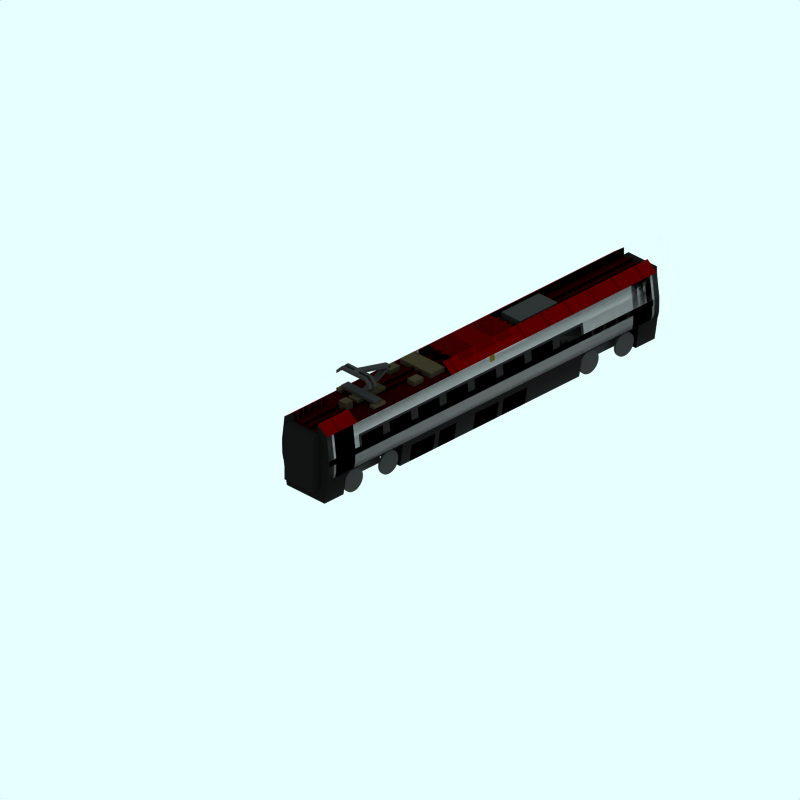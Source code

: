 # Source: br-390-pantograph.blend  (saved by Blender 2.42.0; exported with 4.5.12 LTS)
import bpy
from mathutils import Matrix  # noqa: F401  (used for matrix-valued properties, if any)

bpy.ops.wm.read_factory_settings(use_empty=True)
scene = bpy.context.scene
scene.name = 'Scene'

# ---- collections
col_collection_1 = bpy.data.collections.new('Collection 1'); scene.collection.children.link(col_collection_1)
col_collection_2 = bpy.data.collections.new('Collection 2'); scene.collection.children.link(col_collection_2)
col_collection_2.hide_render = True
col_collection_2.hide_viewport = True
col_collection_3 = bpy.data.collections.new('Collection 3'); scene.collection.children.link(col_collection_3)
col_collection_3.hide_render = True
col_collection_3.hide_viewport = True

# ---- materials (node trees are filled in below, after node groups)
mat_underframe = bpy.data.materials.new('Underframe')
mat_underframe.alpha_threshold = 0.0
mat_underframe.preview_render_type = 'FLAT'
mat_underframe.diffuse_color = (0.2, 0.2, 0.2, 1.0)
mat_underframe.roughness = 0.5
mat_underframe.line_color = (0.0, 0.0, 0.0, 1.0)
mat_roofbits = bpy.data.materials.new('RoofBits')
mat_roofbits.alpha_threshold = 0.0
mat_roofbits.preview_render_type = 'CUBE'
mat_roofbits.diffuse_color = (0.2397, 0.2138, 0.1473, 1.0)
mat_roofbits.specular_color = (1.0, 0.9999, 0.9999)
mat_roofbits.roughness = 0.5
mat_roofbits.line_color = (0.0, 0.0, 0.0, 1.0)
mat_roofbox = bpy.data.materials.new('RoofBox')
mat_roofbox.alpha_threshold = 0.0
mat_roofbox.preview_render_type = 'CUBE'
mat_roofbox.diffuse_color = (0.3, 0.0, 0.0, 1.0)
mat_roofbox.specular_color = (1.0, 0.9999, 0.9999)
mat_roofbox.roughness = 0.5
mat_roofbox.line_color = (0.0, 0.0, 0.0, 1.0)
mat_roof = bpy.data.materials.new('Roof')
mat_roof.alpha_threshold = 0.0
mat_roof.preview_render_type = 'CUBE'
mat_roof.diffuse_color = (0.4828, 0.0, 0.0, 1.0)
mat_roof.specular_color = (1.0, 0.9999, 0.9999)
mat_roof.roughness = 0.5
mat_roof.line_color = (0.0, 0.0, 0.0, 1.0)
mat_maincolour1 = bpy.data.materials.new('MainColour1')
mat_maincolour1.alpha_threshold = 0.0
mat_maincolour1.preview_render_type = 'CUBE'
mat_maincolour1.diffuse_color = (0.6869, 0.6869, 0.6869, 1.0)
mat_maincolour1.specular_color = (1.0, 0.9999, 0.9999)
mat_maincolour1.roughness = 0.5
mat_maincolour1.line_color = (0.0, 0.0, 0.0, 1.0)
mat_underframehidden = bpy.data.materials.new('UnderframeHidden')
mat_underframehidden.alpha_threshold = 0.0
mat_underframehidden.preview_render_type = 'CUBE'
mat_underframehidden.diffuse_color = (0.07765, 0.07765, 0.07765, 1.0)
mat_underframehidden.specular_color = (1.0, 0.9999, 0.9999)
mat_underframehidden.roughness = 0.5
mat_underframehidden.line_color = (0.0, 0.0, 0.0, 1.0)
mat_doorindicator = bpy.data.materials.new('DoorIndicator')
mat_doorindicator.alpha_threshold = 0.0
mat_doorindicator.preview_render_type = 'CUBE'
mat_doorindicator.diffuse_color = (0.4681, 0.3903, 0.1221, 1.0)
mat_doorindicator.specular_color = (1.0, 0.9999, 0.9999)
mat_doorindicator.roughness = 0.5
mat_doorindicator.line_color = (0.0, 0.0, 0.0, 1.0)
mat_interior = bpy.data.materials.new('Interior')
mat_interior.alpha_threshold = 0.0
mat_interior.preview_render_type = 'CUBE'
mat_interior.diffuse_color = (0.0001, 9.999e-05, 9.999e-05, 1.0)
mat_interior.specular_color = (1.0, 0.9999, 0.9999)
mat_interior.roughness = 0.5
mat_interior.line_color = (0.0, 0.0, 0.0, 1.0)
mat_door = bpy.data.materials.new('Door')
mat_door.alpha_threshold = 0.0
mat_door.preview_render_type = 'CUBE'
mat_door.diffuse_color = (0.0001, 9.999e-05, 9.999e-05, 1.0)
mat_door.specular_color = (1.0, 0.9999, 0.9999)
mat_door.roughness = 0.5
mat_door.line_color = (0.0, 0.0, 0.0, 1.0)
mat_grill = bpy.data.materials.new('Grill')
mat_grill.alpha_threshold = 0.0
mat_grill.preview_render_type = 'CUBE'
mat_grill.diffuse_color = (0.0001, 9.999e-05, 9.999e-05, 1.0)
mat_grill.specular_color = (1.0, 0.9999, 0.9999)
mat_grill.roughness = 0.5
mat_grill.line_color = (0.0, 0.0, 0.0, 0.6414)
mat_wheel = bpy.data.materials.new('wheel')
mat_wheel.alpha_threshold = 0.0
mat_wheel.preview_render_type = 'FLAT'
mat_wheel.diffuse_color = (0.2144, 0.2144, 0.2144, 1.0)
mat_wheel.roughness = 0.5
mat_wheel.line_color = (0.0, 0.0, 0.0, 1.0)

# ---- material node trees

# ---- world
world_world = bpy.data.worlds.new('World'); scene.world = world_world
world_world.color = (0.9059, 1.0, 1.0)
world_world.use_sun_shadow = False
world_world.sun_shadow_jitter_overblur = 0.0
world_world.cycles.sampling_method = 'MANUAL'
world_world.cycles.sample_map_resolution = 256

# ---- cameras
cam_camera_001 = bpy.data.cameras.new('Camera.001')
cam_camera_001.type = 'ORTHO'
cam_camera_001.passepartout_alpha = 0.2
cam_camera_001.clip_end = 100.0
cam_camera_001.lens = 35.0
cam_camera_001.ortho_scale = 24.0
cam_camera_001.display_size = 5.91
cam_camera_001.show_passepartout = False
cam_camera_001.show_safe_areas = True
cam_camera_001.dof.focus_distance = 0.0
cam_camera_001.dof.aperture_fstop = 128.0

# ---- lights
light_lamp = bpy.data.lights.new('Lamp', 'SUN')
light_lamp.transmission_factor = 0.0
light_lamp.angle = 1.571
light_lamp.energy = 0.028
light_lamp.shadow_buffer_clip_start = 0.5
light_lamp.shadow_soft_size = 1.0
light_lamp.shadow_cascade_max_distance = 1000.0
light_lamp.cycles.use_multiple_importance_sampling = False

# ---- meshes
me_cube_013 = bpy.data.meshes.new('Cube.013')
me_cube_013.from_pydata([(6.3, 2.8, -0.4), (6.3, 2.5, -0.4), (4.7, 2.5, -0.4), (4.7, 2.8, -0.4), (6.3, 2.8, 0.4), (6.3, 2.5, 0.4), (4.7, 2.5, 0.4), (4.7, 2.8, 0.4)], [], [(0, 1, 2, 3), (4, 7, 6, 5), (0, 4, 5, 1), (1, 5, 6, 2), (2, 6, 7, 3), (4, 0, 3, 7)])
me_cube_013.materials.append(mat_underframe)
me_cube_013.use_remesh_preserve_volume = False
me_cube_013.use_remesh_preserve_attributes = False
me_cube_013.use_mirror_vertex_groups = False
me_cube_013.update()
me_cube_012 = bpy.data.meshes.new('Cube.012')
me_cube_012.from_pydata([(1.3, 2.7, -0.7), (1.3, 2.5, -0.7), (0.7, 2.5, -0.7), (0.7, 2.7, -0.7), (1.3, 2.7, 0.6), (1.3, 2.5, 0.6), (0.7, 2.5, 0.6), (0.7, 2.7, 0.6)], [], [(0, 1, 2, 3), (4, 7, 6, 5), (0, 4, 5, 1), (1, 5, 6, 2), (2, 6, 7, 3), (4, 0, 3, 7)])
me_cube_012.materials.append(mat_roofbits)
me_cube_012.use_remesh_preserve_volume = False
me_cube_012.use_remesh_preserve_attributes = False
me_cube_012.use_mirror_vertex_groups = False
me_cube_012.update()
me_cube_011 = bpy.data.meshes.new('Cube.011')
me_cube_011.from_pydata([(-2.2, 2.8, -0.1), (-2.2, 2.5, -0.1), (-2.5, 2.5, -0.1), (-2.5, 2.8, -0.1), (-2.2, 2.8, 0.2), (-2.2, 2.5, 0.2), (-2.5, 2.5, 0.2), (-2.5, 2.8, 0.2)], [], [(0, 1, 2, 3), (4, 7, 6, 5), (0, 4, 5, 1), (1, 5, 6, 2), (2, 6, 7, 3), (4, 0, 3, 7)])
me_cube_011.materials.append(mat_roofbits)
me_cube_011.use_remesh_preserve_volume = False
me_cube_011.use_remesh_preserve_attributes = False
me_cube_011.use_mirror_vertex_groups = False
me_cube_011.update()
me_cube_010 = bpy.data.meshes.new('Cube.010')
me_cube_010.from_pydata([(-1.4, 2.7, -0.8), (-1.4, 2.6, -0.8), (-1.9, 2.6, -0.8), (-1.9, 2.7, -0.8), (-1.4, 2.7, -0.6), (-1.4, 2.6, -0.6), (-1.9, 2.6, -0.6), (-1.9, 2.7, -0.6)], [], [(0, 1, 2, 3), (4, 7, 6, 5), (0, 4, 5, 1), (1, 5, 6, 2), (2, 6, 7, 3), (4, 0, 3, 7)])
me_cube_010.materials.append(mat_roofbits)
me_cube_010.use_remesh_preserve_volume = False
me_cube_010.use_remesh_preserve_attributes = False
me_cube_010.use_mirror_vertex_groups = False
me_cube_010.update()
me_cube_009 = bpy.data.meshes.new('Cube.009')
me_cube_009.from_pydata([(-1.4, 2.7, 0.6), (-1.4, 2.6, 0.6), (-1.9, 2.6, 0.6), (-1.9, 2.7, 0.6), (-1.4, 2.7, 0.8), (-1.4, 2.6, 0.8), (-1.9, 2.6, 0.8), (-1.9, 2.7, 0.8)], [], [(0, 1, 2, 3), (4, 7, 6, 5), (0, 4, 5, 1), (1, 5, 6, 2), (2, 6, 7, 3), (4, 0, 3, 7)])
me_cube_009.materials.append(mat_roofbits)
me_cube_009.use_remesh_preserve_volume = False
me_cube_009.use_remesh_preserve_attributes = False
me_cube_009.use_mirror_vertex_groups = False
me_cube_009.update()
me_cube_008 = bpy.data.meshes.new('Cube.008')
me_cube_008.from_pydata([(-1.5, 2.8, -0.7), (-1.5, 2.7, -0.7), (-1.8, 2.7, -0.7), (-1.8, 2.8, -0.7), (-1.5, 2.8, 0.7), (-1.5, 2.7, 0.7), (-1.8, 2.7, 0.7), (-1.8, 2.8, 0.7)], [], [(0, 1, 2, 3), (4, 7, 6, 5), (0, 4, 5, 1), (1, 5, 6, 2), (2, 6, 7, 3), (4, 0, 3, 7)])
me_cube_008.materials.append(mat_underframe)
me_cube_008.use_remesh_preserve_volume = False
me_cube_008.use_remesh_preserve_attributes = False
me_cube_008.use_mirror_vertex_groups = False
me_cube_008.update()
me_cube_007 = bpy.data.meshes.new('Cube.007')
me_cube_007.from_pydata([(0.4, 2.7, -0.7), (0.4, 2.5, -0.7), (0.0, 2.5, -0.7), (4.768e-07, 2.7, -0.7), (0.4, 2.7, -0.4), (0.4, 2.5, -0.4), (-2.384e-07, 2.5, -0.4), (0.0, 2.7, -0.4)], [], [(0, 1, 2, 3), (4, 7, 6, 5), (0, 4, 5, 1), (1, 5, 6, 2), (2, 6, 7, 3), (4, 0, 3, 7)])
me_cube_007.materials.append(mat_roofbits)
me_cube_007.use_remesh_preserve_volume = False
me_cube_007.use_remesh_preserve_attributes = False
me_cube_007.use_mirror_vertex_groups = False
me_cube_007.update()
me_cube_006 = bpy.data.meshes.new('Cube.006')
me_cube_006.from_pydata([(0.4, 2.7, 0.3), (0.4, 2.5, 0.3), (-1.303e-15, 2.5, 0.3), (4.768e-07, 2.7, 0.3), (0.4, 2.7, 0.6), (0.4, 2.5, 0.6), (-2.384e-07, 2.5, 0.6), (-1.303e-15, 2.7, 0.6)], [], [(0, 1, 2, 3), (4, 7, 6, 5), (0, 4, 5, 1), (1, 5, 6, 2), (2, 6, 7, 3), (4, 0, 3, 7)])
me_cube_006.materials.append(mat_roofbits)
me_cube_006.use_remesh_preserve_volume = False
me_cube_006.use_remesh_preserve_attributes = False
me_cube_006.use_mirror_vertex_groups = False
me_cube_006.update()
me_cube_005 = bpy.data.meshes.new('Cube.005')
me_cube_005.from_pydata([(-0.5, 3.3, -0.1), (-0.5, 3.2, -0.1), (-1.7, 3.5, -0.1), (-1.7, 3.6, -0.1), (-0.5, 3.3, 0.1), (-0.5, 3.2, 0.1), (-1.7, 3.5, 0.1), (-1.7, 3.6, 0.1), (-1.8, 3.6, -0.1), (-1.8, 3.6, 0.1), (-1.8, 3.5, -0.1), (-1.8, 3.5, 0.1), (-1.9, 3.6, -0.1), (-1.9, 3.5, -0.1), (-1.9, 3.6, 0.1), (-1.9, 3.5, 0.1), (-2.0, 3.6, -0.1), (-2.0, 3.6, 0.1), (-2.0, 3.5, -0.1), (-2.0, 3.5, 0.1), (-2.0, 3.5, -0.5), (-2.0, 3.6, -0.5), (-1.9, 3.5, -0.5), (-1.9, 3.6, -0.5), (-1.8, 3.6, -0.5), (-1.8, 3.5, -0.5), (-1.7, 3.5, -0.5), (-1.7, 3.6, -0.5), (-1.8, 3.6, 0.1), (-1.8, 3.5, 0.1), (-1.7, 3.5, 0.1), (-1.7, 3.6, 0.1), (-1.7, 3.6, 0.5), (-1.7, 3.5, 0.5), (-1.8, 3.6, 0.5), (-1.8, 3.5, 0.5), (-2.0, 3.5, 0.5), (-2.0, 3.6, 0.5), (-1.9, 3.5, 0.5), (-1.9, 3.6, 0.5), (-1.9, 3.4, 0.7), (-1.9, 3.3, 0.7), (-2.0, 3.4, 0.7), (-2.0, 3.3, 0.7), (-1.8, 3.3, 0.7), (-1.8, 3.4, 0.7), (-1.7, 3.3, 0.7), (-1.7, 3.4, 0.7), (-1.7, 3.4, -0.7), (-1.7, 3.3, -0.7), (-1.8, 3.4, -0.7), (-1.8, 3.3, -0.7), (-1.9, 3.4, -0.7), (-1.9, 3.3, -0.7), (-2.0, 3.4, -0.7), (-2.0, 3.3, -0.7)], [], [(0, 1, 2, 3), (4, 7, 6, 5), (0, 4, 5, 1), (1, 5, 6, 2), (4, 0, 3, 7), (7, 3, 8, 9), (2, 6, 11, 10), (8, 10, 13, 12), (11, 9, 14, 15), (10, 11, 15, 13), (9, 8, 12, 14), (14, 12, 16, 17), (13, 15, 19, 18), (18, 19, 17, 16), (18, 16, 21, 20), (13, 18, 20, 22), (16, 12, 23, 21), (12, 13, 22, 23), (10, 8, 24, 25), (2, 10, 25, 26), (8, 3, 27, 24), (3, 2, 26, 27), (9, 11, 29, 28), (11, 6, 30, 29), (7, 9, 28, 31), (6, 7, 31, 30), (30, 31, 32, 33), (31, 28, 34, 32), (29, 30, 33, 35), (28, 29, 35, 34), (17, 19, 36, 37), (19, 15, 38, 36), (14, 17, 37, 39), (15, 14, 39, 38), (38, 39, 40, 41), (39, 37, 42, 40), (36, 38, 41, 43), (37, 36, 43, 42), (34, 35, 44, 45), (35, 33, 46, 44), (32, 34, 45, 47), (33, 32, 47, 46), (27, 26, 49, 48), (24, 27, 48, 50), (26, 25, 51, 49), (25, 24, 50, 51), (23, 22, 53, 52), (21, 23, 52, 54), (22, 20, 55, 53), (20, 21, 54, 55), (41, 40, 42, 43), (46, 47, 45, 44), (48, 49, 51, 50), (52, 53, 55, 54)])
me_cube_005.materials.append(mat_underframe)
me_cube_005.use_remesh_preserve_volume = False
me_cube_005.use_remesh_preserve_attributes = False
me_cube_005.use_mirror_vertex_groups = False
me_cube_005.update()
me_cube_004 = bpy.data.meshes.new('Cube.004')
me_cube_004.from_pydata([(-0.5, 3.3, -0.1), (-0.5, 3.2, -0.1), (-1.7, 2.6, -0.1), (-1.7, 2.7, -0.1), (-0.5, 3.3, 0.1), (-0.5, 3.2, 0.1), (-1.7, 2.6, 0.1), (-1.7, 2.7, 0.1)], [], [(0, 1, 2, 3), (4, 7, 6, 5), (0, 4, 5, 1), (1, 5, 6, 2), (2, 6, 7, 3), (4, 0, 3, 7)])
me_cube_004.materials.append(mat_underframe)
me_cube_004.use_remesh_preserve_volume = False
me_cube_004.use_remesh_preserve_attributes = False
me_cube_004.use_mirror_vertex_groups = False
me_cube_004.update()
me_cube_003 = bpy.data.meshes.new('Cube.003')
me_cube_003.from_pydata([(-0.8, 2.7, -0.2), (-0.8, 2.6, -0.2), (-2.0, 2.6, -0.2), (-2.0, 2.7, -0.2), (-0.8, 2.7, 0.2), (-0.8, 2.6, 0.2), (-2.0, 2.6, 0.2), (-2.0, 2.7, 0.2)], [], [(0, 1, 2, 3), (4, 7, 6, 5), (0, 4, 5, 1), (1, 5, 6, 2), (2, 6, 7, 3), (4, 0, 3, 7)])
me_cube_003.materials.append(mat_roofbits)
me_cube_003.use_remesh_preserve_volume = False
me_cube_003.use_remesh_preserve_attributes = False
me_cube_003.use_mirror_vertex_groups = False
me_cube_003.update()
me_plane_012 = bpy.data.meshes.new('Plane.012')
me_plane_012.from_pydata([(0.9, 2.531, 3.5), (0.9, 2.531, 3.4), (-0.9, 2.531, 3.5), (-0.9, 2.531, 3.4), (0.5, 2.831, 3.5), (0.5, 2.831, 3.4), (-0.5, 2.831, 3.5), (-0.5, 2.831, 3.4), (0.9, 2.531, -7.4), (0.9, 2.531, -7.5), (-0.9, 2.531, -7.4), (-0.9, 2.531, -7.5), (0.5, 2.831, -7.4), (0.5, 2.831, -7.5), (-0.5, 2.831, -7.4), (-0.5, 2.831, -7.5), (0.9, 2.531, -9.4), (0.9, 2.531, -9.5), (-0.9, 2.531, -9.4), (-0.9, 2.531, -9.5), (0.5, 2.831, -9.4), (0.5, 2.831, -9.5), (-0.5, 2.831, -9.4), (-0.5, 2.831, -9.5), (0.9, 2.531, -8.4), (0.9, 2.531, -8.5), (-0.9, 2.531, -8.4), (-0.9, 2.531, -8.5), (0.5, 2.831, -8.4), (0.5, 2.831, -8.5), (-0.5, 2.831, -8.4), (-0.5, 2.831, -8.5), (0.9, 2.531, -5.4), (0.9, 2.531, -5.5), (-0.9, 2.531, -5.4), (-0.9, 2.531, -5.5), (0.5, 2.831, -5.4), (0.5, 2.831, -5.5), (-0.5, 2.831, -5.4), (-0.5, 2.831, -5.5), (0.9, 2.531, -6.4), (0.9, 2.531, -6.5), (-0.9, 2.531, -6.4), (-0.9, 2.531, -6.5), (0.5, 2.831, -6.4), (0.5, 2.831, -6.5), (-0.5, 2.831, -6.4), (-0.5, 2.831, -6.5), (0.9, 2.531, -4.4), (0.9, 2.531, -4.5), (-0.9, 2.531, -4.4), (-0.9, 2.531, -4.5), (0.5, 2.831, -4.4), (0.5, 2.831, -4.5), (-0.5, 2.831, -4.4), (-0.5, 2.831, -4.5), (0.9, 2.531, -1.5), (0.9, 2.531, -1.6), (-0.9, 2.531, -1.5), (-0.9, 2.531, -1.6), (0.5, 2.831, -1.5), (0.5, 2.831, -1.6), (-0.5, 2.831, -1.5), (-0.5, 2.831, -1.6)], [], [(0, 1, 5, 4), (3, 2, 6, 7), (8, 9, 13, 12), (11, 10, 14, 15), (16, 17, 21, 20), (19, 18, 22, 23), (24, 25, 29, 28), (27, 26, 30, 31), (32, 33, 37, 36), (35, 34, 38, 39), (40, 41, 45, 44), (43, 42, 46, 47), (48, 49, 53, 52), (51, 50, 54, 55), (56, 57, 61, 60), (59, 58, 62, 63)])
me_plane_012.materials.append(mat_roofbox)
me_plane_012.use_remesh_preserve_volume = False
me_plane_012.use_remesh_preserve_attributes = False
me_plane_012.use_mirror_vertex_groups = False
me_plane_012.update()
me_plane_068 = bpy.data.meshes.new('Plane.068')
me_plane_068.from_pydata([(0.4999, 2.831, -2.6), (0.4999, 2.831, -3.4), (0.0999, 2.831, -2.6), (-0.1001, 2.831, -2.6), (-0.5001, 2.831, -2.6), (0.0999, 2.831, -3.4), (-0.1001, 2.831, -3.4), (-0.5001, 2.831, -3.4), (0.6999, 2.681, -2.6), (0.6999, 2.681, -3.4), (-0.7001, 2.681, -2.6), (-0.7001, 2.681, -3.4), (-0.7001, 2.681, -2.5), (-0.7001, 2.681, -1.9), (0.6999, 2.681, -2.5), (0.6999, 2.681, -1.9), (-0.5001, 2.831, -2.5), (-0.5001, 2.831, -1.9), (0.4999, 2.831, -2.5), (0.4999, 2.831, -1.9), (0.4999, 2.831, -3.5), (0.4999, 2.831, -4.1), (-0.5001, 2.831, -3.5), (-0.5001, 2.831, -4.1), (0.6999, 2.681, -3.5), (0.6999, 2.681, -4.1), (-0.7001, 2.681, -3.5), (-0.7001, 2.681, -4.1)], [], [(2, 0, 1, 5), (5, 6, 3, 2), (6, 7, 4, 3), (0, 8, 9, 1), (10, 4, 7, 11), (13, 17, 16, 12), (19, 15, 14, 18), (20, 24, 25, 21), (26, 22, 23, 27)])
me_plane_068.materials.append(mat_roofbox)
me_plane_068.use_remesh_preserve_volume = False
me_plane_068.use_remesh_preserve_attributes = False
me_plane_068.use_mirror_vertex_groups = False
me_plane_068.update()
me_plane_046 = bpy.data.meshes.new('Plane.046')
me_plane_046.from_pydata([(-0.93, 1.0, -6.8), (0.93, 1.0, -6.8), (0.93, 1.0, 0.8), (-0.93, 1.0, 0.8), (-0.8, 0.2, 0.8), (0.8, 0.2, 0.8), (0.8, 0.2, -6.8), (-0.8, 0.2, -6.8), (0.95, 1.05, 3.2), (0.95, 1.05, 0.8), (0.95, 1.05, -6.8), (-0.95, 1.05, 3.2), (-0.95, 1.05, 0.8), (-0.95, 1.05, -6.8), (0.95, 1.05, 3.8), (-0.93, 1.0, 3.8), (-0.95, 1.05, 3.8), (0.8, 0.2, 3.2), (-0.8, 0.2, 3.2), (-0.93, 1.0, 3.2), (0.93, 1.0, 3.2), (-0.8, 0.2, 3.8), (0.8, 0.2, 3.8), (0.93, 1.0, 3.8), (0.93, 1.0, -9.2), (0.8, 0.2, -9.2), (-0.8, 0.2, -9.2), (0.93, 1.0, -9.8), (-0.93, 1.0, -9.8), (-0.8, 0.2, -9.8), (0.8, 0.2, -9.8), (-0.95, 1.05, -9.2), (-0.93, 1.0, -9.2), (0.95, 1.05, -9.2), (-0.95, 1.05, -9.8), (0.95, 1.05, -9.8), (0.99, 1.23, 3.2), (0.99, 1.23, 0.8), (0.99, 1.23, -6.8), (-0.99, 1.23, 3.2), (-0.99, 1.23, 0.8), (-0.99, 1.23, -6.8), (0.99, 1.23, 3.8), (-0.99, 1.23, 3.8), (-0.99, 1.23, -9.2), (-0.99, 1.23, -9.8), (0.99, 1.23, -9.2), (0.99, 1.23, -9.8), (1.0, 1.53, 0.8), (1.0, 1.53, 2.7), (1.0, 1.53, -6.8), (-1.0, 1.53, 2.7), (-1.0, 1.53, 0.8), (-1.0, 1.53, -6.8), (1.0, 1.53, 3.8), (-1.0, 1.53, 3.8), (-1.0, 1.53, -9.8), (-1.0, 1.53, -9.2), (1.0, 1.53, -9.8), (1.0, 1.53, -9.2), (1.0, 1.73, 2.7), (1.0, 1.73, 0.8), (1.0, 1.73, -6.8), (-1.0, 1.73, 0.8), (-1.0, 1.73, 2.7), (-1.0, 1.73, -6.8), (1.0, 1.73, 3.8), (-1.0, 1.73, 3.8), (-1.0, 1.73, -9.2), (-1.0, 1.73, -9.8), (1.0, 1.73, -9.2), (1.0, 1.73, -9.8), (0.9, 2.53, -1.7), (0.9, 2.53, -1.3), (0.9, 2.53, -4.3), (-0.9, 2.53, -1.3), (-0.9, 2.53, -1.7), (-0.9, 2.53, -4.3), (0.9, 2.53, 2.7), (-0.9, 2.53, 2.7), (-0.9, 2.53, -9.8), (-0.9, 2.53, -9.2), (0.9, 2.53, -9.8), (0.9, 2.53, -9.2), (0.5, 2.83, -1.3), (0.5, 2.83, -1.7), (0.5, 2.83, -4.3), (-0.5, 2.83, -1.7), (-0.5, 2.83, -1.3), (-0.5, 2.83, -4.3), (0.5, 2.83, 2.7), (-0.5, 2.83, 2.7), (-0.5, 2.83, -9.8), (-0.5, 2.83, -9.2), (0.5, 2.83, -9.8), (0.5, 2.83, -9.2), (0.95, 2.13, 0.8), (0.95, 2.13, 2.7), (0.95, 2.13, -6.8), (-0.95, 2.13, 2.7), (-0.95, 2.13, 0.8), (-0.95, 2.13, -6.8), (0.95, 2.13, 3.8), (-0.95, 2.13, 3.8), (-0.95, 2.13, -9.2), (-0.95, 2.13, -9.8), (0.95, 2.13, -9.8), (0.95, 2.13, -9.2), (-0.05, 2.13, 4.0), (-0.95, 2.13, 4.0), (0.95, 2.13, 4.0), (-0.5, 2.83, 4.0), (0.5, 2.83, 4.0), (-0.9, 2.53, 4.0), (0.9, 2.53, 4.0), (-1.0, 1.73, 4.0), (1.0, 1.73, 4.0), (-1.0, 1.53, 4.0), (1.0, 1.53, 4.0), (-0.99, 1.23, 4.0), (0.99, 1.23, 4.0), (0.93, 1.0, 4.0), (0.8, 0.2, 4.0), (-0.8, 0.2, 4.0), (-0.95, 1.05, 4.0), (-0.93, 1.0, 4.0), (0.95, 1.05, 4.0), (-0.05, 2.13, -10.0), (0.95, 2.13, -10.0), (-0.95, 2.13, -10.0), (0.5, 2.83, -10.0), (-0.5, 2.83, -10.0), (0.9, 2.53, -10.0), (-0.9, 2.53, -10.0), (1.0, 1.73, -10.0), (-1.0, 1.73, -10.0), (1.0, 1.53, -10.0), (-1.0, 1.53, -10.0), (0.99, 1.23, -10.0), (-0.99, 1.23, -10.0), (0.95, 1.05, -10.0), (-0.95, 1.05, -10.0), (0.8, 0.2, -10.0), (-0.8, 0.2, -10.0), (-0.93, 1.0, -10.0), (0.93, 1.0, -10.0), (-0.5, 2.53, -9.8), (-0.5, 2.53, -10.0), (0.5, 2.53, -10.0), (0.5, 2.53, -9.8), (0.5, 2.53, 2.7), (0.5, 2.53, 4.0), (-0.5, 2.53, 4.0), (-0.5, 2.53, 2.7), (-0.5, 2.53, -9.2), (0.5, 2.53, -4.3), (0.5, 2.53, -9.2), (-0.5, 2.53, -4.3), (0.5, 2.53, -1.7), (-0.5, 2.53, -1.7), (-0.5, 2.53, -1.3), (0.5, 2.53, -1.3), (0.2, 2.83, -1.7), (0.1, 2.83, -1.7), (-0.1, 2.83, -1.7), (-0.2, 2.83, -1.7), (0.2, 2.83, -4.3), (0.1, 2.83, -4.3), (-0.1, 2.83, -4.3), (-0.2, 2.83, -4.3), (-0.2, 2.53, -10.0), (-0.1, 2.53, -10.0), (0.1, 2.53, -10.0), (0.2, 2.53, -10.0), (0.2, 2.53, 4.0), (0.1, 2.53, 4.0), (-0.1, 2.53, 4.0), (-0.2, 2.53, 4.0), (-0.2, 2.53, -9.2), (-0.1, 2.53, -9.2), (0.1, 2.53, -9.2), (0.2, 2.53, -9.2), (0.2, 2.53, -4.3), (0.1, 2.53, -4.3), (-0.1, 2.53, -4.3), (-0.2, 2.53, -4.3), (0.2, 2.53, -1.7), (0.1, 2.53, -1.7), (-0.1, 2.53, -1.7), (-0.2, 2.53, -1.7), (-0.2, 2.53, -9.8), (-0.1, 2.53, -9.8), (0.1, 2.53, -9.8), (0.2, 2.53, -9.8), (0.2, 2.53, 2.7), (0.1, 2.53, 2.7), (-0.1, 2.53, 2.7), (-0.2, 2.53, 2.7), (-0.2, 2.53, -1.3), (-0.1, 2.53, -1.3), (0.1, 2.53, -1.3), (0.2, 2.53, -1.3), (-0.2, 2.83, -4.3), (-0.2, 2.63, 2.7), (-0.2, 2.63, -1.3), (-0.1, 2.63, 2.7), (-0.1, 2.63, -1.3), (0.1, 2.63, 2.7), (0.1, 2.63, -1.3), (0.2, 2.63, 2.7), (0.2, 2.63, -1.3), (-0.2, 2.63, -1.6), (-0.1, 2.63, -1.6), (0.1, 2.63, -1.6), (0.2, 2.63, -1.6), (-0.2, 2.63, -9.2), (-0.2, 2.63, -4.4), (-0.1, 2.63, -9.2), (-0.1, 2.63, -4.4), (0.1, 2.63, -9.2), (0.1, 2.63, -4.4), (0.2, 2.63, -9.2), (0.2, 2.63, -4.4), (-0.2, 2.63, -9.8), (-0.1, 2.63, -9.8), (0.1, 2.63, -9.8), (0.2, 2.63, -9.8), (-0.2, 2.63, 4.0), (-0.1, 2.63, 4.0), (0.1, 2.63, 4.0), (0.2, 2.63, 4.0), (0.2, 2.63, -10.0), (0.1, 2.63, -10.0), (-0.1, 2.63, -10.0), (-0.2, 2.63, -10.0), (-0.2, 2.83, -1.6), (-0.1, 2.83, -1.6), (0.1, 2.83, -1.6), (0.2, 2.83, -1.6), (0.2, 2.83, -4.4), (0.1, 2.83, -4.4), (-0.1, 2.83, -4.4), (-0.2, 2.83, -4.4), (-0.9, 2.53, 3.8), (0.9, 2.53, 3.8)], [], [(2, 5, 6, 1), (0, 7, 4, 3), (1, 24, 33, 10), (2, 1, 10, 9), (20, 2, 9, 8), (0, 13, 31, 32), (13, 0, 3, 12), (19, 11, 12, 3), (20, 8, 14, 23), (11, 19, 15, 16), (18, 21, 15, 19), (17, 20, 23, 22), (30, 27, 24, 25), (29, 26, 32, 28), (34, 28, 32, 31), (27, 35, 33, 24), (8, 9, 37, 36), (9, 10, 38, 37), (10, 33, 46, 38), (12, 11, 39, 40), (13, 12, 40, 41), (31, 13, 41, 44), (14, 8, 36, 42), (11, 16, 43, 39), (34, 31, 44, 45), (33, 35, 47, 46), (36, 37, 48, 49), (37, 38, 50, 48), (38, 46, 59, 50), (40, 39, 51, 52), (41, 40, 52, 53), (44, 41, 53, 57), (42, 36, 49, 54), (39, 43, 55, 51), (45, 44, 57, 56), (46, 47, 58, 59), (49, 48, 61, 60), (48, 50, 62, 61), (50, 59, 70, 62), (52, 51, 64, 63), (53, 52, 63, 65), (57, 53, 65, 68), (54, 49, 60, 66), (51, 55, 67, 64), (56, 57, 68, 69), (59, 58, 71, 70), (73, 72, 85, 84), (72, 74, 86, 85), (74, 83, 95, 86), (76, 75, 88, 87), (77, 76, 87, 89), (81, 77, 89, 93), (80, 81, 93, 92), (83, 82, 94, 95), (2, 3, 4, 5), (17, 18, 19, 20), (0, 1, 6, 7), (24, 32, 26, 25), (61, 96, 97, 60), (96, 72, 73, 97), (62, 98, 96, 61), (98, 74, 72, 96), (70, 107, 98, 62), (107, 83, 74, 98), (64, 99, 100, 63), (99, 75, 76, 100), (63, 100, 101, 65), (100, 76, 77, 101), (65, 101, 104, 68), (101, 77, 81, 104), (60, 97, 102, 66), (97, 73, 78, 102), (67, 103, 99, 64), (103, 79, 75, 99), (68, 104, 105, 69), (104, 81, 80, 105), (71, 106, 107, 70), (106, 82, 83, 107), (103, 67, 115, 109), (66, 102, 110, 116), (21, 22, 122, 123), (67, 55, 117, 115), (54, 66, 116, 118), (55, 43, 119, 117), (42, 54, 118, 120), (43, 16, 124, 119), (14, 42, 120, 126), (23, 14, 126, 121), (15, 21, 123, 125), (22, 23, 121, 122), (16, 15, 125, 124), (116, 115, 117), (118, 116, 117), (118, 117, 119), (120, 118, 119), (120, 119, 124), (126, 120, 124), (126, 124, 125), (121, 126, 125), (121, 125, 123), (122, 121, 123), (109, 115, 108), (116, 110, 108, 115), (82, 106, 128, 132), (106, 71, 134, 128), (105, 80, 133, 129), (69, 105, 129, 135), (30, 29, 143, 142), (94, 82, 132, 130), (80, 92, 131, 133), (71, 58, 136, 134), (56, 69, 135, 137), (58, 47, 138, 136), (45, 56, 137, 139), (47, 35, 140, 138), (34, 45, 139, 141), (29, 28, 144, 143), (27, 30, 142, 145), (28, 34, 141, 144), (35, 27, 145, 140), (134, 137, 135), (136, 137, 134), (136, 139, 137), (138, 139, 136), (138, 141, 139), (140, 141, 138), (140, 144, 141), (145, 144, 140), (145, 143, 144), (142, 143, 145), (127, 135, 129), (135, 127, 128, 134), (131, 92, 146, 147), (94, 130, 148, 149), (112, 90, 150, 151), (91, 111, 152, 153), (95, 94, 149, 156), (92, 93, 154, 146), (86, 95, 156, 155), (93, 89, 157, 154), (87, 88, 160, 159), (84, 85, 158, 161), (129, 133, 131, 147), (128, 148, 130, 132), (111, 113, 109, 152), (110, 114, 112, 151), (86, 166, 162, 85), (166, 167, 163, 162), (167, 168, 164, 163), (168, 202, 165, 164), (202, 89, 87, 165), (89, 169, 185, 157), (168, 167, 183, 184), (166, 86, 155, 182), (85, 162, 186, 158), (163, 164, 188, 187), (165, 87, 159, 189), (146, 190, 170, 147), (191, 192, 172, 171), (193, 149, 148, 173), (150, 194, 174, 151), (195, 196, 176, 175), (197, 153, 152, 177), (149, 193, 181, 156), (192, 191, 179, 180), (190, 146, 154, 178), (156, 181, 182, 155), (180, 179, 184, 183), (178, 154, 157, 185), (158, 186, 201, 161), (187, 188, 199, 200), (189, 159, 160, 198), (161, 201, 194, 150), (200, 199, 196, 195), (198, 160, 153, 197), (175, 176, 109, 110), (151, 174, 110), (177, 152, 109), (174, 175, 110), (176, 177, 109), (171, 172, 128, 129), (147, 170, 129), (173, 148, 128), (170, 171, 129), (172, 173, 128), (198, 197, 203, 204), (196, 199, 206, 205), (200, 195, 207, 208), (194, 201, 210, 209), (189, 198, 204, 211), (199, 188, 212, 206), (187, 200, 208, 213), (201, 186, 214, 210), (178, 185, 216, 215), (184, 179, 217, 218), (180, 183, 220, 219), (182, 181, 221, 222), (190, 178, 215, 223), (179, 191, 224, 217), (192, 180, 219, 225), (181, 193, 226, 221), (197, 177, 227, 203), (176, 196, 205, 228), (195, 175, 229, 207), (174, 194, 209, 230), (193, 173, 231, 226), (172, 192, 225, 232), (191, 171, 233, 224), (170, 190, 223, 234), (165, 189, 211, 235), (188, 164, 236, 212), (163, 187, 213, 237), (186, 162, 238, 214), (166, 182, 222, 239), (183, 167, 240, 220), (168, 184, 218, 241), (185, 169, 242, 216), (177, 176, 228, 227), (175, 174, 230, 229), (173, 172, 232, 231), (171, 170, 234, 233), (169, 168, 241, 242), (167, 166, 239, 240), (164, 165, 235, 236), (162, 163, 237, 238), (206, 204, 203, 205), (210, 208, 207, 209), (212, 211, 204, 206), (214, 213, 208, 210), (217, 215, 216, 218), (221, 219, 220, 222), (224, 223, 215, 217), (226, 225, 219, 221), (205, 203, 227, 228), (209, 207, 229, 230), (225, 226, 231, 232), (223, 224, 233, 234), (236, 235, 211, 212), (238, 237, 213, 214), (240, 239, 222, 220), (242, 241, 218, 216), (75, 160, 189), (75, 79, 153, 160), (79, 91, 153), (78, 150, 90), (73, 84, 161), (73, 161, 150, 78), (243, 103, 109), (113, 243, 109), (243, 79, 103), (244, 110, 102), (78, 244, 102), (244, 114, 110), (243, 111, 91), (79, 243, 91), (243, 113, 111), (244, 90, 112), (114, 244, 112), (244, 78, 90)])
me_plane_046.polygons.foreach_set('use_smooth', [0, 0, 0, 0, 0, 0, 0, 0, 0, 0, 0, 0, 0, 0, 0, 0, 1, 1, 1, 1, 1, 1, 1, 1, 1, 1, 1, 1, 1, 1, 1, 1, 1, 1, 1, 1, 1, 1, 1, 1, 1, 1, 1, 1, 1, 1, 0, 0, 0, 0, 0, 0, 0, 0, 0, 0, 0, 0, 1, 1, 1, 1, 1, 1, 1, 1, 1, 1, 1, 1, 1, 1, 1, 1, 1, 1, 1, 1, 0, 0, 0, 0, 0, 0, 0, 0, 0, 0, 0, 0, 0, 0, 0, 0, 0, 0, 0, 0, 0, 0, 0, 0, 0, 0, 0, 0, 0, 0, 0, 0, 0, 0, 0, 0, 0, 0, 0, 0, 0, 0, 0, 0, 0, 0, 0, 0, 0, 0, 0, 0, 0, 0, 0, 0, 0, 0, 0, 0, 0, 0, 0, 0, 0, 0, 0, 0, 0, 0, 0, 0, 0, 0, 0, 0, 0, 0, 0, 0, 0, 0, 0, 0, 0, 0, 0, 0, 0, 0, 0, 0, 0, 0, 0, 0, 0, 0, 0, 0, 0, 0, 0, 0, 0, 0, 0, 0, 0, 0, 0, 0, 0, 0, 0, 0, 0, 0, 0, 0, 0, 0, 0, 0, 0, 0, 0, 0, 0, 0, 0, 0, 0, 0, 0, 0, 0, 0, 0, 0, 0, 0, 0, 0, 0, 0, 0, 0, 0, 0, 0, 0, 0, 0, 0, 0, 0, 0, 0, 0, 0, 0, 0, 0, 0, 0, 0, 0, 0, 0, 0, 0, 0, 0, 0, 0, 0, 0, 0, 0, 0])
me_plane_046.polygons.foreach_set('material_index', [0, 0, 0, 0, 0, 0, 0, 0, 0, 0, 0, 0, 0, 0, 0, 0, 2, 2, 2, 2, 2, 2, 2, 2, 2, 2, 2, 2, 2, 2, 2, 2, 2, 2, 2, 2, 0, 0, 2, 0, 0, 2, 2, 2, 2, 2, 1, 1, 1, 1, 1, 1, 1, 1, 3, 3, 3, 3, 0, 2, 0, 2, 2, 2, 0, 2, 0, 2, 2, 2, 2, 2, 2, 2, 2, 2, 2, 2, 0, 0, 0, 0, 0, 0, 0, 0, 0, 0, 0, 0, 0, 0, 0, 0, 0, 0, 0, 0, 0, 0, 0, 0, 0, 0, 0, 0, 0, 0, 1, 1, 0, 0, 0, 0, 0, 0, 0, 0, 0, 0, 0, 0, 0, 0, 0, 0, 0, 0, 0, 0, 0, 0, 1, 1, 1, 1, 1, 1, 1, 1, 1, 1, 0, 0, 0, 0, 1, 1, 1, 1, 1, 4, 4, 4, 4, 4, 4, 4, 4, 4, 4, 4, 4, 4, 4, 4, 4, 4, 4, 4, 4, 4, 4, 4, 4, 0, 0, 0, 0, 0, 0, 0, 0, 0, 0, 4, 4, 4, 4, 4, 4, 4, 4, 4, 4, 4, 4, 4, 4, 4, 4, 4, 4, 4, 4, 4, 4, 1, 4, 4, 4, 4, 1, 4, 4, 1, 1, 4, 4, 4, 4, 1, 1, 1, 1, 4, 4, 4, 4, 4, 4, 4, 4, 4, 4, 4, 4, 4, 4, 4, 4, 4, 4, 4, 4, 4, 4, 0, 0, 2, 0, 2, 0, 1, 1, 1, 1, 1, 1])
me_plane_046.materials.append(mat_underframe)
me_plane_046.materials.append(mat_roof)
me_plane_046.materials.append(mat_maincolour1)
me_plane_046.materials.append(mat_underframehidden)
me_plane_046.materials.append(mat_roofbox)
me_plane_046.use_remesh_preserve_volume = False
me_plane_046.use_remesh_preserve_attributes = False
me_plane_046.use_mirror_vertex_groups = False
me_plane_046.update()
me_plane_067 = bpy.data.meshes.new('Plane.067')
me_plane_067.from_pydata([(0.9, 2.53, -3.1), (-0.9001, 2.53, -3.1), (0.9, 2.53, -2.9), (-0.9001, 2.53, -2.9), (0.925, 2.33, -3.1), (-0.9251, 2.33, -3.1), (0.925, 2.33, -2.9), (-0.9251, 2.33, -2.9)], [], [(1, 5, 7, 3), (0, 2, 6, 4)])
me_plane_067.polygons.foreach_set('use_smooth', [True] * 2)
me_plane_067.materials.append(mat_doorindicator)
me_plane_067.use_remesh_preserve_volume = False
me_plane_067.use_remesh_preserve_attributes = False
me_plane_067.use_mirror_vertex_groups = False
me_plane_067.update()
me_plane_066 = bpy.data.meshes.new('Plane.066')
me_plane_066.from_pydata([(-1.0, 1.73, 0.5), (-1.0, 1.73, 1.4), (-0.96, 2.05, 0.5), (-0.96, 2.05, 1.4), (-1.0, 1.597, 0.5), (-1.0, 1.597, 1.4), (1.0, 1.73, 0.5), (1.0, 1.73, 1.4), (0.9601, 2.05, 0.5), (0.9601, 2.05, 1.4), (1.0, 1.597, 0.5), (1.0, 1.597, 1.4)], [], [(0, 2, 3, 1), (0, 1, 5, 4), (6, 8, 9, 7), (6, 7, 11, 10)])
me_plane_066.polygons.foreach_set('use_smooth', [True] * 4)
me_plane_066.materials.append(mat_interior)
me_plane_066.use_remesh_preserve_volume = False
me_plane_066.use_remesh_preserve_attributes = False
me_plane_066.use_mirror_vertex_groups = False
me_plane_066.update()
me_plane_065 = bpy.data.meshes.new('Plane.065')
me_plane_065.from_pydata([(-1.0, 1.73, 1.7), (-1.0, 1.73, 2.6), (-0.96, 2.05, 1.7), (-0.96, 2.05, 2.6), (-1.0, 1.597, 1.7), (-1.0, 1.597, 2.6), (1.0, 1.73, 1.7), (1.0, 1.73, 2.6), (0.9601, 2.05, 1.7), (0.9601, 2.05, 2.6), (1.0, 1.597, 1.7), (1.0, 1.597, 2.6)], [], [(0, 2, 3, 1), (0, 1, 5, 4), (6, 8, 9, 7), (6, 7, 11, 10)])
me_plane_065.polygons.foreach_set('use_smooth', [True] * 4)
me_plane_065.materials.append(mat_interior)
me_plane_065.use_remesh_preserve_volume = False
me_plane_065.use_remesh_preserve_attributes = False
me_plane_065.use_mirror_vertex_groups = False
me_plane_065.update()
me_plane_064 = bpy.data.meshes.new('Plane.064')
me_plane_064.from_pydata([(-1.0, 1.73, -0.7), (-1.0, 1.73, 0.2), (-0.96, 2.05, -0.7), (-0.96, 2.05, 0.2), (-1.0, 1.597, -0.7), (-1.0, 1.597, 0.2), (1.0, 1.73, -0.7), (1.0, 1.73, 0.2), (0.9601, 2.05, -0.7), (0.9601, 2.05, 0.2), (1.0, 1.597, -0.7), (1.0, 1.597, 0.2)], [], [(0, 2, 3, 1), (0, 1, 5, 4), (6, 8, 9, 7), (6, 7, 11, 10)])
me_plane_064.polygons.foreach_set('use_smooth', [True] * 4)
me_plane_064.materials.append(mat_interior)
me_plane_064.use_remesh_preserve_volume = False
me_plane_064.use_remesh_preserve_attributes = False
me_plane_064.use_mirror_vertex_groups = False
me_plane_064.update()
me_plane_063 = bpy.data.meshes.new('Plane.063')
me_plane_063.from_pydata([(-1.0, 1.73, -1.9), (-1.0, 1.73, -1.0), (-0.96, 2.05, -1.9), (-0.96, 2.05, -1.0), (-1.0, 1.597, -1.9), (-1.0, 1.597, -1.0), (1.0, 1.73, -1.9), (1.0, 1.73, -1.0), (0.9601, 2.05, -1.9), (0.9601, 2.05, -1.0), (1.0, 1.597, -1.9), (1.0, 1.597, -1.0)], [], [(0, 2, 3, 1), (0, 1, 5, 4), (6, 8, 9, 7), (6, 7, 11, 10)])
me_plane_063.polygons.foreach_set('use_smooth', [True] * 4)
me_plane_063.materials.append(mat_interior)
me_plane_063.use_remesh_preserve_volume = False
me_plane_063.use_remesh_preserve_attributes = False
me_plane_063.use_mirror_vertex_groups = False
me_plane_063.update()
me_plane_062 = bpy.data.meshes.new('Plane.062')
me_plane_062.from_pydata([(-1.0, 1.73, -4.3), (-1.0, 1.73, -3.4), (-0.96, 2.05, -4.3), (-0.96, 2.05, -3.4), (-1.0, 1.597, -4.3), (-1.0, 1.597, -3.4), (1.0, 1.73, -4.3), (1.0, 1.73, -3.4), (0.9601, 2.05, -4.3), (0.9601, 2.05, -3.4), (1.0, 1.597, -4.3), (1.0, 1.597, -3.4)], [], [(0, 2, 3, 1), (0, 1, 5, 4), (6, 8, 9, 7), (6, 7, 11, 10)])
me_plane_062.polygons.foreach_set('use_smooth', [True] * 4)
me_plane_062.materials.append(mat_interior)
me_plane_062.use_remesh_preserve_volume = False
me_plane_062.use_remesh_preserve_attributes = False
me_plane_062.use_mirror_vertex_groups = False
me_plane_062.update()
me_plane_061 = bpy.data.meshes.new('Plane.061')
me_plane_061.from_pydata([(-1.0, 1.73, -3.1), (-1.0, 1.73, -2.2), (-0.96, 2.05, -3.1), (-0.96, 2.05, -2.2), (-1.0, 1.597, -3.1), (-1.0, 1.597, -2.2), (1.0, 1.73, -3.1), (1.0, 1.73, -2.2), (0.9601, 2.05, -3.1), (0.9601, 2.05, -2.2), (1.0, 1.597, -3.1), (1.0, 1.597, -2.2)], [], [(0, 2, 3, 1), (0, 1, 5, 4), (6, 8, 9, 7), (6, 7, 11, 10)])
me_plane_061.polygons.foreach_set('use_smooth', [True] * 4)
me_plane_061.materials.append(mat_interior)
me_plane_061.use_remesh_preserve_volume = False
me_plane_061.use_remesh_preserve_attributes = False
me_plane_061.use_mirror_vertex_groups = False
me_plane_061.update()
me_plane_060 = bpy.data.meshes.new('Plane.060')
me_plane_060.from_pydata([(-1.0, 1.73, -5.5), (-1.0, 1.73, -4.6), (-0.96, 2.05, -5.5), (-0.96, 2.05, -4.6), (-1.0, 1.597, -5.5), (-1.0, 1.597, -4.6), (1.0, 1.73, -5.5), (1.0, 1.73, -4.6), (0.96, 2.05, -5.5), (0.9601, 2.05, -4.6), (1.0, 1.597, -5.5), (1.0, 1.597, -4.6)], [], [(0, 2, 3, 1), (0, 1, 5, 4), (6, 8, 9, 7), (6, 7, 11, 10)])
me_plane_060.polygons.foreach_set('use_smooth', [True] * 4)
me_plane_060.materials.append(mat_interior)
me_plane_060.use_remesh_preserve_volume = False
me_plane_060.use_remesh_preserve_attributes = False
me_plane_060.use_mirror_vertex_groups = False
me_plane_060.update()
me_plane_058 = bpy.data.meshes.new('Plane.058')
me_plane_058.from_pydata([(-1.0, 1.73, -6.7), (-1.0, 1.73, -5.8), (-0.96, 2.05, -6.7), (-0.96, 2.05, -5.8), (-1.0, 1.597, -6.7), (-1.0, 1.597, -5.8), (1.0, 1.73, -6.7), (1.0, 1.73, -5.8), (0.96, 2.05, -6.7), (0.96, 2.05, -5.8), (1.0, 1.597, -6.7), (1.0, 1.597, -5.8)], [], [(0, 2, 3, 1), (0, 1, 5, 4), (6, 8, 9, 7), (6, 7, 11, 10)])
me_plane_058.polygons.foreach_set('use_smooth', [True] * 4)
me_plane_058.materials.append(mat_interior)
me_plane_058.use_remesh_preserve_volume = False
me_plane_058.use_remesh_preserve_attributes = False
me_plane_058.use_mirror_vertex_groups = False
me_plane_058.update()
me_plane_057 = bpy.data.meshes.new('Plane.057')
me_plane_057.from_pydata([(0.95, 1.05, -9.7), (-0.9501, 1.05, -9.7), (0.95, 1.05, -8.9), (-0.9501, 1.05, -8.9), (0.9901, 1.23, -9.7), (-0.9901, 1.23, -9.7), (0.9901, 1.23, -8.9), (-0.9901, 1.23, -8.9), (1.0, 1.53, -9.7), (-1.0, 1.53, -9.7), (1.0, 1.53, -8.9), (-1.0, 1.53, -8.9), (1.0, 1.73, -9.7), (-1.0, 1.73, -9.7), (1.0, 1.73, -8.9), (-1.0, 1.73, -8.9), (0.9, 2.53, -9.7), (-0.9001, 2.53, -9.7), (0.9, 2.53, -8.9), (-0.9001, 2.53, -8.9), (0.95, 2.13, -9.7), (-0.9501, 2.13, -9.7), (0.95, 2.13, -8.9), (-0.9501, 2.13, -8.9), (0.925, 2.33, -9.7), (-0.9251, 2.33, -9.7), (0.925, 2.33, -8.9), (-0.9251, 2.33, -8.9), (1.0, 1.53, -9.483), (1.0, 1.53, -9.117), (-1.0, 1.53, -9.483), (-1.0, 1.53, -9.117), (1.0, 1.73, -9.483), (1.0, 1.73, -9.117), (0.95, 2.13, -9.483), (0.95, 2.13, -9.117), (-1.0, 1.73, -9.483), (-1.0, 1.73, -9.117), (-0.9501, 2.13, -9.483), (-0.9501, 2.13, -9.117), (0.925, 2.33, -9.483), (0.925, 2.33, -9.117), (-0.9251, 2.33, -9.483), (-0.9251, 2.33, -9.117)], [], [(2, 0, 4, 6), (1, 3, 7, 5), (28, 29, 6, 4), (8, 28, 4), (29, 10, 6), (31, 30, 5, 7), (11, 31, 7), (30, 9, 5), (12, 32, 28, 8), (32, 33, 29, 28), (33, 14, 10, 29), (20, 34, 32, 12), (34, 35, 33, 32), (35, 22, 14, 33), (9, 30, 36, 13), (30, 31, 37, 36), (31, 11, 15, 37), (13, 36, 38, 21), (36, 37, 39, 38), (37, 15, 23, 39), (41, 40, 16, 18), (26, 41, 18), (40, 24, 16), (22, 35, 41, 26), (35, 34, 40, 41), (34, 20, 24, 40), (42, 43, 19, 17), (25, 42, 17), (43, 27, 19), (21, 38, 42, 25), (38, 39, 43, 42), (39, 23, 27, 43)])
me_plane_057.polygons.foreach_set('use_smooth', [True] * 32)
me_plane_057.polygons.foreach_set('material_index', [0, 0, 0, 0, 0, 0, 0, 0, 0, 0, 0, 0, 1, 0, 0, 0, 0, 0, 1, 0, 0, 0, 0, 0, 1, 0, 0, 0, 0, 0, 1, 0])
me_plane_057.materials.append(mat_door)
me_plane_057.materials.append(mat_interior)
me_plane_057.use_remesh_preserve_volume = False
me_plane_057.use_remesh_preserve_attributes = False
me_plane_057.use_mirror_vertex_groups = False
me_plane_057.update()
me_plane_056 = bpy.data.meshes.new('Plane.056')
me_plane_056.from_pydata([(0.9501, 1.05, 2.9), (-0.9501, 1.05, 2.9), (0.9501, 1.05, 3.7), (-0.9501, 1.05, 3.7), (0.9901, 1.23, 2.9), (-0.9901, 1.23, 2.9), (0.9901, 1.23, 3.7), (-0.9901, 1.23, 3.7), (1.0, 1.53, 2.9), (-1.0, 1.53, 2.9), (1.0, 1.53, 3.7), (-1.0, 1.53, 3.7), (1.0, 1.73, 2.9), (-1.0, 1.73, 2.9), (1.0, 1.73, 3.7), (-1.0, 1.73, 3.7), (0.9, 2.53, 2.9), (-0.9, 2.53, 2.9), (0.9, 2.53, 3.7), (-0.9, 2.53, 3.7), (0.9501, 2.13, 2.9), (-0.9501, 2.13, 2.9), (0.9501, 2.13, 3.7), (-0.9501, 2.13, 3.7), (0.925, 2.33, 2.9), (-0.9251, 2.33, 2.9), (0.9251, 2.33, 3.7), (-0.925, 2.33, 3.7), (1.0, 1.53, 3.117), (1.0, 1.53, 3.483), (-1.0, 1.53, 3.117), (-1.0, 1.53, 3.483), (1.0, 1.73, 3.117), (1.0, 1.73, 3.483), (0.9501, 2.13, 3.117), (0.9501, 2.13, 3.483), (-1.0, 1.73, 3.117), (-1.0, 1.73, 3.483), (-0.9501, 2.13, 3.117), (-0.9501, 2.13, 3.483), (0.9251, 2.33, 3.117), (0.9251, 2.33, 3.483), (-0.925, 2.33, 3.117), (-0.925, 2.33, 3.483)], [], [(2, 0, 4, 6), (1, 3, 7, 5), (28, 29, 6, 4), (8, 28, 4), (29, 10, 6), (31, 30, 5, 7), (11, 31, 7), (30, 9, 5), (12, 32, 28, 8), (32, 33, 29, 28), (33, 14, 10, 29), (20, 34, 32, 12), (34, 35, 33, 32), (35, 22, 14, 33), (9, 30, 36, 13), (30, 31, 37, 36), (31, 11, 15, 37), (13, 36, 38, 21), (36, 37, 39, 38), (37, 15, 23, 39), (41, 40, 16, 18), (26, 41, 18), (40, 24, 16), (22, 35, 41, 26), (35, 34, 40, 41), (34, 20, 24, 40), (42, 43, 19, 17), (25, 42, 17), (43, 27, 19), (21, 38, 42, 25), (38, 39, 43, 42), (39, 23, 27, 43)])
me_plane_056.polygons.foreach_set('use_smooth', [True] * 32)
me_plane_056.polygons.foreach_set('material_index', [0, 0, 0, 0, 0, 0, 0, 0, 0, 0, 0, 0, 1, 0, 0, 0, 0, 0, 1, 0, 0, 0, 0, 0, 1, 0, 0, 0, 0, 0, 1, 0])
me_plane_056.materials.append(mat_door)
me_plane_056.materials.append(mat_interior)
me_plane_056.use_remesh_preserve_volume = False
me_plane_056.use_remesh_preserve_attributes = False
me_plane_056.use_mirror_vertex_groups = False
me_plane_056.update()
me_plane_027 = bpy.data.meshes.new('Plane.027')
me_plane_027.from_pydata([(-0.9008, 0.8, 3.5), (-0.9008, 0.8, 4.5), (-0.8008, 0.2, 4.5), (-0.8008, 0.2, 3.5), (0.9008, 0.8, 3.5), (0.9008, 0.8, 4.5), (0.8008, 0.2, 4.5), (0.8008, 0.2, 3.5)], [], [(3, 0, 1, 2), (7, 4, 5, 6)])
me_plane_027.polygons.foreach_set('use_smooth', [True] * 2)
me_plane_027.materials.append(mat_grill)
me_plane_027.use_remesh_preserve_volume = False
me_plane_027.use_remesh_preserve_attributes = False
me_plane_027.use_mirror_vertex_groups = False
me_plane_027.update()
me_plane_002 = bpy.data.meshes.new('Plane.002')
me_plane_002.from_pydata([(-0.9008, 0.8, -1.5), (-0.9008, 0.8, -0.8), (-0.8008, 0.2, -0.8), (-0.8008, 0.2, -1.5), (0.9008, 0.8, -1.5), (0.9008, 0.8, -0.8), (0.8008, 0.2, -0.8), (0.8008, 0.2, -1.5)], [], [(3, 0, 1, 2), (7, 4, 5, 6)])
me_plane_002.polygons.foreach_set('use_smooth', [True] * 2)
me_plane_002.materials.append(mat_grill)
me_plane_002.use_remesh_preserve_volume = False
me_plane_002.use_remesh_preserve_attributes = False
me_plane_002.use_mirror_vertex_groups = False
me_plane_002.update()
me_plane = bpy.data.meshes.new('Plane')
me_plane.from_pydata([(-0.9008, 0.8, -3.3), (-0.9008, 0.8, -2.3), (-0.8008, 0.2, -2.3), (-0.8008, 0.2, -3.3), (0.9008, 0.8, -3.3), (0.9008, 0.8, -2.3), (0.8008, 0.2, -2.3), (0.8008, 0.2, -3.3)], [], [(3, 0, 1, 2), (7, 4, 5, 6)])
me_plane.polygons.foreach_set('use_smooth', [True] * 2)
me_plane.materials.append(mat_grill)
me_plane.use_remesh_preserve_volume = False
me_plane.use_remesh_preserve_attributes = False
me_plane.use_mirror_vertex_groups = False
me_plane.update()
me_cylinder_005 = bpy.data.meshes.new('Cylinder.005')
me_cylinder_005.from_pydata([(8.448, 0.2463, -0.7388), (8.398, 0.3063, -0.7388), (8.362, 0.3747, -0.7388), (8.339, 0.449, -0.7388), (8.332, 0.5263, -0.7388), (8.339, 0.6035, -0.7388), (8.362, 0.6778, -0.7388), (8.398, 0.7462, -0.7388), (8.448, 0.8063, -0.7388), (8.508, 0.8555, -0.7388), (8.576, 0.8921, -0.7388), (8.65, 0.9146, -0.7388), (8.728, 0.9222, -0.7388), (8.805, 0.9146, -0.7388), (8.879, 0.8921, -0.7388), (8.948, 0.8555, -0.7388), (9.008, 0.8063, -0.7388), (9.057, 0.7462, -0.7388), (9.094, 0.6778, -0.7388), (9.116, 0.6035, -0.7388), (9.124, 0.5263, -0.7388), (9.116, 0.449, -0.7388), (9.094, 0.3747, -0.7388), (9.057, 0.3063, -0.7388), (9.008, 0.2463, -0.7388), (8.948, 0.197, -0.7388), (8.879, 0.1604, -0.7388), (8.805, 0.1379, -0.7388), (8.728, 0.1303, -0.7388), (8.65, 0.1379, -0.7388), (8.576, 0.1604, -0.7388), (8.508, 0.197, -0.7388), (8.448, 0.2463, -0.7988), (8.398, 0.3063, -0.7988), (8.362, 0.3747, -0.7988), (8.339, 0.449, -0.7988), (8.332, 0.5263, -0.7988), (8.339, 0.6035, -0.7988), (8.362, 0.6778, -0.7988), (8.398, 0.7462, -0.7988), (8.448, 0.8063, -0.7988), (8.508, 0.8555, -0.7988), (8.576, 0.8921, -0.7988), (8.65, 0.9146, -0.7988), (8.728, 0.9222, -0.7988), (8.805, 0.9146, -0.7988), (8.879, 0.8921, -0.7988), (8.948, 0.8555, -0.7988), (9.008, 0.8063, -0.7988), (9.057, 0.7463, -0.7988), (9.094, 0.6778, -0.7988), (9.116, 0.6035, -0.7988), (9.124, 0.5263, -0.7988), (9.116, 0.449, -0.7988), (9.094, 0.3747, -0.7988), (9.057, 0.3063, -0.7988), (9.008, 0.2463, -0.7988), (8.948, 0.197, -0.7988), (8.879, 0.1604, -0.7988), (8.805, 0.1379, -0.7988), (8.728, 0.1303, -0.7988), (8.65, 0.1379, -0.7988), (8.576, 0.1604, -0.7988), (8.508, 0.197, -0.7988), (8.728, 0.5263, -0.7388), (8.728, 0.5263, -0.7988)], [], [(64, 0, 1), (65, 33, 32), (64, 1, 2), (65, 34, 33), (64, 2, 3), (65, 35, 34), (64, 3, 4), (65, 36, 35), (64, 4, 5), (65, 37, 36), (64, 5, 6), (65, 38, 37), (64, 6, 7), (65, 39, 38), (64, 7, 8), (65, 40, 39), (64, 8, 9), (65, 41, 40), (64, 9, 10), (65, 42, 41), (64, 10, 11), (65, 43, 42), (64, 11, 12), (65, 44, 43), (64, 12, 13), (65, 45, 44), (64, 13, 14), (65, 46, 45), (64, 14, 15), (65, 47, 46), (64, 15, 16), (65, 48, 47), (64, 16, 17), (65, 49, 48), (64, 17, 18), (65, 50, 49), (64, 18, 19), (65, 51, 50), (64, 19, 20), (65, 52, 51), (64, 20, 21), (65, 53, 52), (64, 21, 22), (65, 54, 53), (64, 22, 23), (65, 55, 54), (64, 23, 24), (65, 56, 55), (64, 24, 25), (65, 57, 56), (64, 25, 26), (65, 58, 57), (64, 26, 27), (65, 59, 58), (64, 27, 28), (65, 60, 59), (64, 28, 29), (65, 61, 60), (64, 29, 30), (65, 62, 61), (64, 30, 31), (65, 63, 62), (31, 0, 64), (65, 32, 63), (0, 32, 33, 1), (1, 33, 34, 2), (2, 34, 35, 3), (3, 35, 36, 4), (4, 36, 37, 5), (5, 37, 38, 6), (6, 38, 39, 7), (7, 39, 40, 8), (8, 40, 41, 9), (9, 41, 42, 10), (10, 42, 43, 11), (11, 43, 44, 12), (12, 44, 45, 13), (13, 45, 46, 14), (14, 46, 47, 15), (15, 47, 48, 16), (16, 48, 49, 17), (17, 49, 50, 18), (18, 50, 51, 19), (19, 51, 52, 20), (20, 52, 53, 21), (21, 53, 54, 22), (22, 54, 55, 23), (23, 55, 56, 24), (24, 56, 57, 25), (25, 57, 58, 26), (26, 58, 59, 27), (27, 59, 60, 28), (28, 60, 61, 29), (29, 61, 62, 30), (30, 62, 63, 31), (32, 0, 31, 63)])
me_cylinder_005.materials.append(mat_wheel)
me_cylinder_005.use_remesh_preserve_volume = False
me_cylinder_005.use_remesh_preserve_attributes = False
me_cylinder_005.use_mirror_vertex_groups = False
me_cylinder_005.update()
me_cylinder_004 = bpy.data.meshes.new('Cylinder.004')
me_cylinder_004.from_pydata([(8.448, 0.2427, 0.8042), (8.398, 0.3027, 0.8042), (8.362, 0.3712, 0.8042), (8.339, 0.4455, 0.8042), (8.332, 0.5227, 0.8042), (8.339, 0.6, 0.8042), (8.362, 0.6742, 0.8042), (8.398, 0.7427, 0.8042), (8.448, 0.8027, 0.8042), (8.508, 0.852, 0.8042), (8.576, 0.8885, 0.8042), (8.65, 0.9111, 0.8042), (8.728, 0.9187, 0.8042), (8.805, 0.9111, 0.8042), (8.879, 0.8885, 0.8042), (8.948, 0.852, 0.8042), (9.008, 0.8027, 0.8042), (9.057, 0.7427, 0.8042), (9.094, 0.6742, 0.8042), (9.116, 0.6, 0.8042), (9.124, 0.5227, 0.8042), (9.116, 0.4455, 0.8042), (9.094, 0.3712, 0.8042), (9.057, 0.3027, 0.8042), (9.008, 0.2427, 0.8042), (8.948, 0.1935, 0.8042), (8.879, 0.1569, 0.8042), (8.805, 0.1343, 0.8042), (8.728, 0.1267, 0.8042), (8.65, 0.1343, 0.8042), (8.576, 0.1569, 0.8042), (8.508, 0.1935, 0.8042), (8.448, 0.2427, 0.7442), (8.398, 0.3027, 0.7442), (8.362, 0.3712, 0.7442), (8.339, 0.4455, 0.7442), (8.332, 0.5227, 0.7442), (8.339, 0.6, 0.7442), (8.362, 0.6742, 0.7442), (8.398, 0.7427, 0.7442), (8.448, 0.8027, 0.7442), (8.508, 0.852, 0.7442), (8.576, 0.8885, 0.7442), (8.65, 0.9111, 0.7442), (8.728, 0.9187, 0.7442), (8.805, 0.9111, 0.7442), (8.879, 0.8885, 0.7442), (8.948, 0.852, 0.7442), (9.008, 0.8027, 0.7442), (9.057, 0.7427, 0.7442), (9.094, 0.6742, 0.7442), (9.116, 0.6, 0.7442), (9.124, 0.5227, 0.7442), (9.116, 0.4455, 0.7442), (9.094, 0.3712, 0.7442), (9.057, 0.3027, 0.7442), (9.008, 0.2427, 0.7442), (8.948, 0.1935, 0.7442), (8.879, 0.1569, 0.7442), (8.805, 0.1343, 0.7442), (8.728, 0.1267, 0.7442), (8.65, 0.1343, 0.7442), (8.576, 0.1569, 0.7442), (8.508, 0.1935, 0.7442), (8.728, 0.5227, 0.8042), (8.728, 0.5227, 0.7442)], [], [(64, 0, 1), (65, 33, 32), (64, 1, 2), (65, 34, 33), (64, 2, 3), (65, 35, 34), (64, 3, 4), (65, 36, 35), (64, 4, 5), (65, 37, 36), (64, 5, 6), (65, 38, 37), (64, 6, 7), (65, 39, 38), (64, 7, 8), (65, 40, 39), (64, 8, 9), (65, 41, 40), (64, 9, 10), (65, 42, 41), (64, 10, 11), (65, 43, 42), (64, 11, 12), (65, 44, 43), (64, 12, 13), (65, 45, 44), (64, 13, 14), (65, 46, 45), (64, 14, 15), (65, 47, 46), (64, 15, 16), (65, 48, 47), (64, 16, 17), (65, 49, 48), (64, 17, 18), (65, 50, 49), (64, 18, 19), (65, 51, 50), (64, 19, 20), (65, 52, 51), (64, 20, 21), (65, 53, 52), (64, 21, 22), (65, 54, 53), (64, 22, 23), (65, 55, 54), (64, 23, 24), (65, 56, 55), (64, 24, 25), (65, 57, 56), (64, 25, 26), (65, 58, 57), (64, 26, 27), (65, 59, 58), (64, 27, 28), (65, 60, 59), (64, 28, 29), (65, 61, 60), (64, 29, 30), (65, 62, 61), (64, 30, 31), (65, 63, 62), (31, 0, 64), (65, 32, 63), (0, 32, 33, 1), (1, 33, 34, 2), (2, 34, 35, 3), (3, 35, 36, 4), (4, 36, 37, 5), (5, 37, 38, 6), (6, 38, 39, 7), (7, 39, 40, 8), (8, 40, 41, 9), (9, 41, 42, 10), (10, 42, 43, 11), (11, 43, 44, 12), (12, 44, 45, 13), (13, 45, 46, 14), (14, 46, 47, 15), (15, 47, 48, 16), (16, 48, 49, 17), (17, 49, 50, 18), (18, 50, 51, 19), (19, 51, 52, 20), (20, 52, 53, 21), (21, 53, 54, 22), (22, 54, 55, 23), (23, 55, 56, 24), (24, 56, 57, 25), (25, 57, 58, 26), (26, 58, 59, 27), (27, 59, 60, 28), (28, 60, 61, 29), (29, 61, 62, 30), (30, 62, 63, 31), (32, 0, 31, 63)])
me_cylinder_004.materials.append(mat_wheel)
me_cylinder_004.use_remesh_preserve_volume = False
me_cylinder_004.use_remesh_preserve_attributes = False
me_cylinder_004.use_mirror_vertex_groups = False
me_cylinder_004.update()
me_cylinder_002 = bpy.data.meshes.new('Cylinder.002')
me_cylinder_002.from_pydata([(-3.052, 0.2463, -0.7388), (-3.102, 0.3063, -0.7388), (-3.138, 0.3747, -0.7388), (-3.161, 0.449, -0.7388), (-3.168, 0.5263, -0.7388), (-3.161, 0.6035, -0.7388), (-3.138, 0.6778, -0.7388), (-3.102, 0.7462, -0.7388), (-3.052, 0.8063, -0.7388), (-2.992, 0.8555, -0.7388), (-2.924, 0.8921, -0.7388), (-2.85, 0.9146, -0.7388), (-2.772, 0.9222, -0.7388), (-2.695, 0.9146, -0.7388), (-2.621, 0.8921, -0.7388), (-2.552, 0.8555, -0.7388), (-2.492, 0.8063, -0.7388), (-2.443, 0.7462, -0.7388), (-2.406, 0.6778, -0.7388), (-2.384, 0.6035, -0.7388), (-2.376, 0.5263, -0.7388), (-2.384, 0.449, -0.7388), (-2.406, 0.3747, -0.7388), (-2.443, 0.3063, -0.7388), (-2.492, 0.2463, -0.7388), (-2.552, 0.197, -0.7388), (-2.621, 0.1604, -0.7388), (-2.695, 0.1379, -0.7388), (-2.772, 0.1303, -0.7388), (-2.85, 0.1379, -0.7388), (-2.924, 0.1604, -0.7388), (-2.992, 0.197, -0.7388), (-3.052, 0.2463, -0.7988), (-3.102, 0.3063, -0.7988), (-3.138, 0.3747, -0.7988), (-3.161, 0.449, -0.7988), (-3.168, 0.5263, -0.7988), (-3.161, 0.6035, -0.7988), (-3.138, 0.6778, -0.7988), (-3.102, 0.7462, -0.7988), (-3.052, 0.8063, -0.7988), (-2.992, 0.8555, -0.7988), (-2.924, 0.8921, -0.7988), (-2.85, 0.9146, -0.7988), (-2.772, 0.9222, -0.7988), (-2.695, 0.9146, -0.7988), (-2.621, 0.8921, -0.7988), (-2.552, 0.8555, -0.7988), (-2.492, 0.8063, -0.7988), (-2.443, 0.7462, -0.7988), (-2.406, 0.6778, -0.7988), (-2.384, 0.6035, -0.7988), (-2.376, 0.5263, -0.7988), (-2.384, 0.449, -0.7988), (-2.406, 0.3747, -0.7988), (-2.443, 0.3063, -0.7988), (-2.492, 0.2463, -0.7988), (-2.552, 0.197, -0.7988), (-2.621, 0.1604, -0.7988), (-2.695, 0.1379, -0.7988), (-2.772, 0.1303, -0.7988), (-2.85, 0.1379, -0.7988), (-2.924, 0.1604, -0.7988), (-2.992, 0.197, -0.7988), (-2.772, 0.5263, -0.7388), (-2.772, 0.5263, -0.7988)], [], [(64, 0, 1), (65, 33, 32), (64, 1, 2), (65, 34, 33), (64, 2, 3), (65, 35, 34), (64, 3, 4), (65, 36, 35), (64, 4, 5), (65, 37, 36), (64, 5, 6), (65, 38, 37), (64, 6, 7), (65, 39, 38), (64, 7, 8), (65, 40, 39), (64, 8, 9), (65, 41, 40), (64, 9, 10), (65, 42, 41), (64, 10, 11), (65, 43, 42), (64, 11, 12), (65, 44, 43), (64, 12, 13), (65, 45, 44), (64, 13, 14), (65, 46, 45), (64, 14, 15), (65, 47, 46), (64, 15, 16), (65, 48, 47), (64, 16, 17), (65, 49, 48), (64, 17, 18), (65, 50, 49), (64, 18, 19), (65, 51, 50), (64, 19, 20), (65, 52, 51), (64, 20, 21), (65, 53, 52), (64, 21, 22), (65, 54, 53), (64, 22, 23), (65, 55, 54), (64, 23, 24), (65, 56, 55), (64, 24, 25), (65, 57, 56), (64, 25, 26), (65, 58, 57), (64, 26, 27), (65, 59, 58), (64, 27, 28), (65, 60, 59), (64, 28, 29), (65, 61, 60), (64, 29, 30), (65, 62, 61), (64, 30, 31), (65, 63, 62), (31, 0, 64), (65, 32, 63), (0, 32, 33, 1), (1, 33, 34, 2), (2, 34, 35, 3), (3, 35, 36, 4), (4, 36, 37, 5), (5, 37, 38, 6), (6, 38, 39, 7), (7, 39, 40, 8), (8, 40, 41, 9), (9, 41, 42, 10), (10, 42, 43, 11), (11, 43, 44, 12), (12, 44, 45, 13), (13, 45, 46, 14), (14, 46, 47, 15), (15, 47, 48, 16), (16, 48, 49, 17), (17, 49, 50, 18), (18, 50, 51, 19), (19, 51, 52, 20), (20, 52, 53, 21), (21, 53, 54, 22), (22, 54, 55, 23), (23, 55, 56, 24), (24, 56, 57, 25), (25, 57, 58, 26), (26, 58, 59, 27), (27, 59, 60, 28), (28, 60, 61, 29), (29, 61, 62, 30), (30, 62, 63, 31), (32, 0, 31, 63)])
me_cylinder_002.materials.append(mat_wheel)
me_cylinder_002.use_remesh_preserve_volume = False
me_cylinder_002.use_remesh_preserve_attributes = False
me_cylinder_002.use_mirror_vertex_groups = False
me_cylinder_002.update()
me_cylinder_001 = bpy.data.meshes.new('Cylinder.001')
me_cylinder_001.from_pydata([(-3.052, 0.2427, 0.8042), (-3.102, 0.3027, 0.8042), (-3.138, 0.3712, 0.8042), (-3.161, 0.4455, 0.8042), (-3.168, 0.5227, 0.8042), (-3.161, 0.6, 0.8042), (-3.138, 0.6742, 0.8042), (-3.102, 0.7427, 0.8042), (-3.052, 0.8027, 0.8042), (-2.992, 0.852, 0.8042), (-2.924, 0.8885, 0.8042), (-2.85, 0.9111, 0.8042), (-2.772, 0.9187, 0.8042), (-2.695, 0.9111, 0.8042), (-2.621, 0.8885, 0.8042), (-2.552, 0.852, 0.8042), (-2.492, 0.8027, 0.8042), (-2.443, 0.7427, 0.8042), (-2.406, 0.6742, 0.8042), (-2.384, 0.6, 0.8042), (-2.376, 0.5227, 0.8042), (-2.384, 0.4455, 0.8042), (-2.406, 0.3712, 0.8042), (-2.443, 0.3027, 0.8042), (-2.492, 0.2427, 0.8042), (-2.552, 0.1935, 0.8042), (-2.621, 0.1569, 0.8042), (-2.695, 0.1343, 0.8042), (-2.772, 0.1267, 0.8042), (-2.85, 0.1343, 0.8042), (-2.924, 0.1569, 0.8042), (-2.992, 0.1935, 0.8042), (-3.052, 0.2427, 0.7442), (-3.102, 0.3027, 0.7442), (-3.138, 0.3712, 0.7442), (-3.161, 0.4455, 0.7442), (-3.168, 0.5227, 0.7442), (-3.161, 0.6, 0.7442), (-3.138, 0.6742, 0.7442), (-3.102, 0.7427, 0.7442), (-3.052, 0.8027, 0.7442), (-2.992, 0.852, 0.7442), (-2.924, 0.8885, 0.7442), (-2.85, 0.9111, 0.7442), (-2.772, 0.9187, 0.7442), (-2.695, 0.9111, 0.7442), (-2.621, 0.8885, 0.7442), (-2.552, 0.852, 0.7442), (-2.492, 0.8027, 0.7442), (-2.443, 0.7427, 0.7442), (-2.406, 0.6742, 0.7442), (-2.384, 0.6, 0.7442), (-2.376, 0.5227, 0.7442), (-2.384, 0.4455, 0.7442), (-2.406, 0.3712, 0.7442), (-2.443, 0.3027, 0.7442), (-2.492, 0.2427, 0.7442), (-2.552, 0.1935, 0.7442), (-2.621, 0.1569, 0.7442), (-2.695, 0.1343, 0.7442), (-2.772, 0.1267, 0.7442), (-2.85, 0.1343, 0.7442), (-2.924, 0.1569, 0.7442), (-2.992, 0.1935, 0.7442), (-2.772, 0.5227, 0.8042), (-2.772, 0.5227, 0.7442)], [], [(64, 0, 1), (65, 33, 32), (64, 1, 2), (65, 34, 33), (64, 2, 3), (65, 35, 34), (64, 3, 4), (65, 36, 35), (64, 4, 5), (65, 37, 36), (64, 5, 6), (65, 38, 37), (64, 6, 7), (65, 39, 38), (64, 7, 8), (65, 40, 39), (64, 8, 9), (65, 41, 40), (64, 9, 10), (65, 42, 41), (64, 10, 11), (65, 43, 42), (64, 11, 12), (65, 44, 43), (64, 12, 13), (65, 45, 44), (64, 13, 14), (65, 46, 45), (64, 14, 15), (65, 47, 46), (64, 15, 16), (65, 48, 47), (64, 16, 17), (65, 49, 48), (64, 17, 18), (65, 50, 49), (64, 18, 19), (65, 51, 50), (64, 19, 20), (65, 52, 51), (64, 20, 21), (65, 53, 52), (64, 21, 22), (65, 54, 53), (64, 22, 23), (65, 55, 54), (64, 23, 24), (65, 56, 55), (64, 24, 25), (65, 57, 56), (64, 25, 26), (65, 58, 57), (64, 26, 27), (65, 59, 58), (64, 27, 28), (65, 60, 59), (64, 28, 29), (65, 61, 60), (64, 29, 30), (65, 62, 61), (64, 30, 31), (65, 63, 62), (31, 0, 64), (65, 32, 63), (0, 32, 33, 1), (1, 33, 34, 2), (2, 34, 35, 3), (3, 35, 36, 4), (4, 36, 37, 5), (5, 37, 38, 6), (6, 38, 39, 7), (7, 39, 40, 8), (8, 40, 41, 9), (9, 41, 42, 10), (10, 42, 43, 11), (11, 43, 44, 12), (12, 44, 45, 13), (13, 45, 46, 14), (14, 46, 47, 15), (15, 47, 48, 16), (16, 48, 49, 17), (17, 49, 50, 18), (18, 50, 51, 19), (19, 51, 52, 20), (20, 52, 53, 21), (21, 53, 54, 22), (22, 54, 55, 23), (23, 55, 56, 24), (24, 56, 57, 25), (25, 57, 58, 26), (26, 58, 59, 27), (27, 59, 60, 28), (28, 60, 61, 29), (29, 61, 62, 30), (30, 62, 63, 31), (32, 0, 31, 63)])
me_cylinder_001.materials.append(mat_wheel)
me_cylinder_001.use_remesh_preserve_volume = False
me_cylinder_001.use_remesh_preserve_attributes = False
me_cylinder_001.use_mirror_vertex_groups = False
me_cylinder_001.update()
me_cube_002 = bpy.data.meshes.new('Cube.002')
me_cube_002.from_pydata([(10.3, 2.5, -0.6), (10.3, 0.6, -0.6), (10.0, 0.6, -0.6), (10.0, 2.5, -0.6), (10.3, 2.5, 0.6), (10.3, 0.6, 0.6), (10.0, 0.6, 0.6), (10.0, 2.5, 0.6)], [], [(0, 1, 2, 3), (4, 7, 6, 5), (0, 4, 5, 1), (1, 5, 6, 2), (2, 6, 7, 3), (4, 0, 3, 7)])
me_cube_002.materials.append(mat_underframehidden)
me_cube_002.use_remesh_preserve_volume = False
me_cube_002.use_remesh_preserve_attributes = False
me_cube_002.use_mirror_vertex_groups = False
me_cube_002.update()
me_cube_001 = bpy.data.meshes.new('Cube.001')
me_cube_001.from_pydata([(-4.0, 2.5, -0.6), (-4.0, 0.6, -0.6), (-4.3, 0.6, -0.6), (-4.3, 2.5, -0.6), (-4.0, 2.5, 0.6), (-4.0, 0.6, 0.6), (-4.3, 0.6, 0.6), (-4.3, 2.5, 0.6)], [], [(0, 1, 2, 3), (4, 7, 6, 5), (0, 4, 5, 1), (1, 5, 6, 2), (2, 6, 7, 3), (4, 0, 3, 7)])
me_cube_001.materials.append(mat_underframehidden)
me_cube_001.use_remesh_preserve_volume = False
me_cube_001.use_remesh_preserve_attributes = False
me_cube_001.use_mirror_vertex_groups = False
me_cube_001.update()
me_plane_047 = bpy.data.meshes.new('Plane.047')
me_plane_047.from_pydata([(-0.9008, 0.8, -0.6), (-0.9008, 0.8, 0.4), (-0.8008, 0.2, 0.4), (-0.8008, 0.2, -0.6), (0.9008, 0.8, -0.6), (0.9008, 0.8, 0.4), (0.8008, 0.2, 0.4), (0.8008, 0.2, -0.6)], [], [(3, 0, 1, 2), (7, 4, 5, 6)])
me_plane_047.polygons.foreach_set('use_smooth', [True] * 2)
me_plane_047.materials.append(mat_grill)
me_plane_047.use_remesh_preserve_volume = False
me_plane_047.use_remesh_preserve_attributes = False
me_plane_047.use_mirror_vertex_groups = False
me_plane_047.update()
me_tube = bpy.data.meshes.new('Tube')
me_tube.from_pydata([(0.1911, -1.842, 0.6337), (0.2191, -1.877, 0.6337), (0.24, -1.916, 0.6337), (0.2528, -1.958, 0.6337), (0.2571, -2.002, 0.6337), (0.2528, -2.046, 0.6337), (0.24, -2.088, 0.6337), (0.2191, -2.127, 0.6337), (0.1911, -2.161, 0.6337), (0.1569, -2.19, 0.6337), (0.1179, -2.21, 0.6337), (0.07555, -2.223, 0.6337), (0.03153, -2.228, 0.6337), (-0.01248, -2.223, 0.6337), (-0.0548, -2.21, 0.6337), (-0.09381, -2.19, 0.6337), (-0.128, -2.161, 0.6337), (-0.156, -2.127, 0.6337), (-0.1769, -2.088, 0.6337), (-0.1897, -2.046, 0.6337), (-0.1941, -2.002, 0.6337), (-0.1897, -1.958, 0.6337), (-0.1769, -1.916, 0.6337), (-0.156, -1.877, 0.6337), (-0.128, -1.842, 0.6337), (-0.0938, -1.814, 0.6337), (-0.0548, -1.794, 0.6337), (-0.01248, -1.781, 0.6337), (0.03153, -1.776, 0.6337), (0.07555, -1.781, 0.6337), (0.1179, -1.794, 0.6337), (0.1569, -1.814, 0.6337), (0.1911, -1.842, 0.9528), (0.2191, -1.877, 0.9528), (0.24, -1.916, 0.9528), (0.2528, -1.958, 0.9528), (0.2571, -2.002, 0.9528), (0.2528, -2.046, 0.9528), (0.24, -2.088, 0.9528), (0.2191, -2.127, 0.9528), (0.1911, -2.161, 0.9528), (0.1569, -2.19, 0.9528), (0.1179, -2.21, 0.9528), (0.07555, -2.223, 0.9528), (0.03153, -2.228, 0.9528), (-0.01248, -2.223, 0.9528), (-0.0548, -2.21, 0.9528), (-0.0938, -2.19, 0.9528), (-0.128, -2.161, 0.9528), (-0.156, -2.127, 0.9528), (-0.1769, -2.088, 0.9528), (-0.1897, -2.046, 0.9528), (-0.1941, -2.002, 0.9528), (-0.1897, -1.958, 0.9528), (-0.1769, -1.916, 0.9528), (-0.156, -1.877, 0.9528), (-0.128, -1.842, 0.9528), (-0.09381, -1.814, 0.9528), (-0.0548, -1.794, 0.9528), (-0.01248, -1.781, 0.9528), (0.03153, -1.776, 0.9528), (0.07554, -1.781, 0.9528), (0.1179, -1.794, 0.9528), (0.1569, -1.814, 0.9528)], [], [(0, 32, 33, 1), (1, 33, 34, 2), (2, 34, 35, 3), (3, 35, 36, 4), (4, 36, 37, 5), (5, 37, 38, 6), (6, 38, 39, 7), (7, 39, 40, 8), (8, 40, 41, 9), (9, 41, 42, 10), (10, 42, 43, 11), (11, 43, 44, 12), (12, 44, 45, 13), (13, 45, 46, 14), (14, 46, 47, 15), (15, 47, 48, 16), (16, 48, 49, 17), (17, 49, 50, 18), (18, 50, 51, 19), (19, 51, 52, 20), (20, 52, 53, 21), (21, 53, 54, 22), (22, 54, 55, 23), (23, 55, 56, 24), (24, 56, 57, 25), (25, 57, 58, 26), (26, 58, 59, 27), (27, 59, 60, 28), (28, 60, 61, 29), (29, 61, 62, 30), (30, 62, 63, 31), (32, 0, 31, 63)])
me_tube.materials.append(mat_underframe)
me_tube.use_remesh_preserve_volume = False
me_tube.use_remesh_preserve_attributes = False
me_tube.use_mirror_vertex_groups = False
me_tube.update()
me_cube = bpy.data.meshes.new('Cube')
me_cube.from_pydata([(0.4137, 0.6522, 1.26), (0.4137, 0.3522, 1.26), (-0.3863, 0.3522, 1.26), (-0.3863, 0.6522, 1.26), (0.4137, 0.6522, 2.76), (0.4137, 0.3522, 2.76), (-0.3863, 0.3522, 2.76), (-0.3863, 0.6522, 2.76)], [], [(0, 1, 2, 3), (4, 7, 6, 5), (0, 4, 5, 1), (1, 5, 6, 2), (2, 6, 7, 3), (4, 0, 3, 7)])
me_cube.materials.append(mat_wheel)
me_cube.use_remesh_preserve_volume = False
me_cube.use_remesh_preserve_attributes = False
me_cube.use_mirror_vertex_groups = False
me_cube.update()
me_cylinder_003 = bpy.data.meshes.new('Cylinder.003')
me_cylinder_003.from_pydata([(-1.552, 0.2463, -0.7388), (-1.602, 0.3063, -0.7388), (-1.638, 0.3747, -0.7388), (-1.661, 0.449, -0.7388), (-1.668, 0.5263, -0.7388), (-1.661, 0.6035, -0.7388), (-1.638, 0.6778, -0.7388), (-1.602, 0.7462, -0.7388), (-1.552, 0.8063, -0.7388), (-1.492, 0.8555, -0.7388), (-1.424, 0.8921, -0.7388), (-1.35, 0.9146, -0.7388), (-1.272, 0.9222, -0.7388), (-1.195, 0.9146, -0.7388), (-1.121, 0.8921, -0.7388), (-1.052, 0.8555, -0.7388), (-0.9923, 0.8063, -0.7388), (-0.943, 0.7462, -0.7388), (-0.9065, 0.6778, -0.7388), (-0.8839, 0.6035, -0.7388), (-0.8763, 0.5263, -0.7388), (-0.8839, 0.449, -0.7388), (-0.9065, 0.3747, -0.7388), (-0.943, 0.3063, -0.7388), (-0.9923, 0.2463, -0.7388), (-1.052, 0.197, -0.7388), (-1.121, 0.1604, -0.7388), (-1.195, 0.1379, -0.7388), (-1.272, 0.1303, -0.7388), (-1.35, 0.1379, -0.7388), (-1.424, 0.1604, -0.7388), (-1.492, 0.197, -0.7388), (-1.552, 0.2463, -0.7988), (-1.602, 0.3063, -0.7988), (-1.638, 0.3747, -0.7988), (-1.661, 0.449, -0.7988), (-1.668, 0.5263, -0.7988), (-1.661, 0.6035, -0.7988), (-1.638, 0.6778, -0.7988), (-1.602, 0.7462, -0.7988), (-1.552, 0.8063, -0.7988), (-1.492, 0.8555, -0.7988), (-1.424, 0.8921, -0.7988), (-1.35, 0.9146, -0.7988), (-1.272, 0.9222, -0.7988), (-1.195, 0.9146, -0.7988), (-1.121, 0.8921, -0.7988), (-1.052, 0.8555, -0.7988), (-0.9923, 0.8063, -0.7988), (-0.943, 0.7462, -0.7988), (-0.9065, 0.6778, -0.7988), (-0.8839, 0.6035, -0.7988), (-0.8763, 0.5263, -0.7988), (-0.8839, 0.449, -0.7988), (-0.9065, 0.3747, -0.7988), (-0.943, 0.3063, -0.7988), (-0.9923, 0.2463, -0.7988), (-1.052, 0.197, -0.7988), (-1.121, 0.1604, -0.7988), (-1.195, 0.1379, -0.7988), (-1.272, 0.1303, -0.7988), (-1.35, 0.1379, -0.7988), (-1.424, 0.1604, -0.7988), (-1.492, 0.197, -0.7988), (-1.272, 0.5263, -0.7388), (-1.272, 0.5263, -0.7988)], [], [(64, 0, 1), (65, 33, 32), (64, 1, 2), (65, 34, 33), (64, 2, 3), (65, 35, 34), (64, 3, 4), (65, 36, 35), (64, 4, 5), (65, 37, 36), (64, 5, 6), (65, 38, 37), (64, 6, 7), (65, 39, 38), (64, 7, 8), (65, 40, 39), (64, 8, 9), (65, 41, 40), (64, 9, 10), (65, 42, 41), (64, 10, 11), (65, 43, 42), (64, 11, 12), (65, 44, 43), (64, 12, 13), (65, 45, 44), (64, 13, 14), (65, 46, 45), (64, 14, 15), (65, 47, 46), (64, 15, 16), (65, 48, 47), (64, 16, 17), (65, 49, 48), (64, 17, 18), (65, 50, 49), (64, 18, 19), (65, 51, 50), (64, 19, 20), (65, 52, 51), (64, 20, 21), (65, 53, 52), (64, 21, 22), (65, 54, 53), (64, 22, 23), (65, 55, 54), (64, 23, 24), (65, 56, 55), (64, 24, 25), (65, 57, 56), (64, 25, 26), (65, 58, 57), (64, 26, 27), (65, 59, 58), (64, 27, 28), (65, 60, 59), (64, 28, 29), (65, 61, 60), (64, 29, 30), (65, 62, 61), (64, 30, 31), (65, 63, 62), (31, 0, 64), (65, 32, 63), (0, 32, 33, 1), (1, 33, 34, 2), (2, 34, 35, 3), (3, 35, 36, 4), (4, 36, 37, 5), (5, 37, 38, 6), (6, 38, 39, 7), (7, 39, 40, 8), (8, 40, 41, 9), (9, 41, 42, 10), (10, 42, 43, 11), (11, 43, 44, 12), (12, 44, 45, 13), (13, 45, 46, 14), (14, 46, 47, 15), (15, 47, 48, 16), (16, 48, 49, 17), (17, 49, 50, 18), (18, 50, 51, 19), (19, 51, 52, 20), (20, 52, 53, 21), (21, 53, 54, 22), (22, 54, 55, 23), (23, 55, 56, 24), (24, 56, 57, 25), (25, 57, 58, 26), (26, 58, 59, 27), (27, 59, 60, 28), (28, 60, 61, 29), (29, 61, 62, 30), (30, 62, 63, 31), (32, 0, 31, 63)])
me_cylinder_003.materials.append(mat_wheel)
me_cylinder_003.use_remesh_preserve_volume = False
me_cylinder_003.use_remesh_preserve_attributes = False
me_cylinder_003.use_mirror_vertex_groups = False
me_cylinder_003.update()
me_cylinder = bpy.data.meshes.new('Cylinder')
me_cylinder.from_pydata([(-1.552, 0.2427, 0.8042), (-1.602, 0.3027, 0.8042), (-1.638, 0.3712, 0.8042), (-1.661, 0.4455, 0.8042), (-1.668, 0.5227, 0.8042), (-1.661, 0.6, 0.8042), (-1.638, 0.6742, 0.8042), (-1.602, 0.7427, 0.8042), (-1.552, 0.8027, 0.8042), (-1.492, 0.852, 0.8042), (-1.424, 0.8885, 0.8042), (-1.35, 0.9111, 0.8042), (-1.272, 0.9187, 0.8042), (-1.195, 0.9111, 0.8042), (-1.121, 0.8885, 0.8042), (-1.052, 0.852, 0.8042), (-0.9923, 0.8027, 0.8042), (-0.943, 0.7427, 0.8042), (-0.9065, 0.6742, 0.8042), (-0.8839, 0.6, 0.8042), (-0.8763, 0.5227, 0.8042), (-0.8839, 0.4455, 0.8042), (-0.9065, 0.3712, 0.8042), (-0.943, 0.3027, 0.8042), (-0.9923, 0.2427, 0.8042), (-1.052, 0.1935, 0.8042), (-1.121, 0.1569, 0.8042), (-1.195, 0.1343, 0.8042), (-1.272, 0.1267, 0.8042), (-1.35, 0.1343, 0.8042), (-1.424, 0.1569, 0.8042), (-1.492, 0.1935, 0.8042), (-1.552, 0.2427, 0.7442), (-1.602, 0.3027, 0.7442), (-1.638, 0.3712, 0.7442), (-1.661, 0.4455, 0.7442), (-1.668, 0.5227, 0.7442), (-1.661, 0.6, 0.7442), (-1.638, 0.6742, 0.7442), (-1.602, 0.7427, 0.7442), (-1.552, 0.8027, 0.7442), (-1.492, 0.852, 0.7442), (-1.424, 0.8885, 0.7442), (-1.35, 0.9111, 0.7442), (-1.272, 0.9187, 0.7442), (-1.195, 0.9111, 0.7442), (-1.121, 0.8885, 0.7442), (-1.052, 0.852, 0.7442), (-0.9923, 0.8027, 0.7442), (-0.943, 0.7427, 0.7442), (-0.9065, 0.6742, 0.7442), (-0.8839, 0.6, 0.7442), (-0.8763, 0.5227, 0.7442), (-0.8839, 0.4455, 0.7442), (-0.9065, 0.3712, 0.7442), (-0.943, 0.3027, 0.7442), (-0.9923, 0.2427, 0.7442), (-1.052, 0.1935, 0.7442), (-1.121, 0.1569, 0.7442), (-1.195, 0.1343, 0.7442), (-1.272, 0.1267, 0.7442), (-1.35, 0.1343, 0.7442), (-1.424, 0.1569, 0.7442), (-1.492, 0.1935, 0.7442), (-1.272, 0.5227, 0.8042), (-1.272, 0.5227, 0.7442)], [], [(64, 0, 1), (65, 33, 32), (64, 1, 2), (65, 34, 33), (64, 2, 3), (65, 35, 34), (64, 3, 4), (65, 36, 35), (64, 4, 5), (65, 37, 36), (64, 5, 6), (65, 38, 37), (64, 6, 7), (65, 39, 38), (64, 7, 8), (65, 40, 39), (64, 8, 9), (65, 41, 40), (64, 9, 10), (65, 42, 41), (64, 10, 11), (65, 43, 42), (64, 11, 12), (65, 44, 43), (64, 12, 13), (65, 45, 44), (64, 13, 14), (65, 46, 45), (64, 14, 15), (65, 47, 46), (64, 15, 16), (65, 48, 47), (64, 16, 17), (65, 49, 48), (64, 17, 18), (65, 50, 49), (64, 18, 19), (65, 51, 50), (64, 19, 20), (65, 52, 51), (64, 20, 21), (65, 53, 52), (64, 21, 22), (65, 54, 53), (64, 22, 23), (65, 55, 54), (64, 23, 24), (65, 56, 55), (64, 24, 25), (65, 57, 56), (64, 25, 26), (65, 58, 57), (64, 26, 27), (65, 59, 58), (64, 27, 28), (65, 60, 59), (64, 28, 29), (65, 61, 60), (64, 29, 30), (65, 62, 61), (64, 30, 31), (65, 63, 62), (31, 0, 64), (65, 32, 63), (0, 32, 33, 1), (1, 33, 34, 2), (2, 34, 35, 3), (3, 35, 36, 4), (4, 36, 37, 5), (5, 37, 38, 6), (6, 38, 39, 7), (7, 39, 40, 8), (8, 40, 41, 9), (9, 41, 42, 10), (10, 42, 43, 11), (11, 43, 44, 12), (12, 44, 45, 13), (13, 45, 46, 14), (14, 46, 47, 15), (15, 47, 48, 16), (16, 48, 49, 17), (17, 49, 50, 18), (18, 50, 51, 19), (19, 51, 52, 20), (20, 52, 53, 21), (21, 53, 54, 22), (22, 54, 55, 23), (23, 55, 56, 24), (24, 56, 57, 25), (25, 57, 58, 26), (26, 58, 59, 27), (27, 59, 60, 28), (28, 60, 61, 29), (29, 61, 62, 30), (30, 62, 63, 31), (32, 0, 31, 63)])
me_cylinder.materials.append(mat_wheel)
me_cylinder.use_remesh_preserve_volume = False
me_cylinder.use_remesh_preserve_attributes = False
me_cylinder.use_mirror_vertex_groups = False
me_cylinder.update()
me_cylinder_011 = bpy.data.meshes.new('Cylinder.011')
me_cylinder_011.from_pydata([(6.948, 0.2427, 0.8042), (6.898, 0.3027, 0.8042), (6.862, 0.3712, 0.8042), (6.839, 0.4455, 0.8042), (6.832, 0.5227, 0.8042), (6.839, 0.6, 0.8042), (6.862, 0.6742, 0.8042), (6.898, 0.7427, 0.8042), (6.948, 0.8027, 0.8042), (7.008, 0.852, 0.8042), (7.076, 0.8885, 0.8042), (7.15, 0.9111, 0.8042), (7.228, 0.9187, 0.8042), (7.305, 0.9111, 0.8042), (7.379, 0.8885, 0.8042), (7.448, 0.852, 0.8042), (7.508, 0.8027, 0.8042), (7.557, 0.7427, 0.8042), (7.594, 0.6742, 0.8042), (7.616, 0.6, 0.8042), (7.624, 0.5227, 0.8042), (7.616, 0.4455, 0.8042), (7.594, 0.3712, 0.8042), (7.557, 0.3027, 0.8042), (7.508, 0.2427, 0.8042), (7.448, 0.1935, 0.8042), (7.379, 0.1569, 0.8042), (7.305, 0.1343, 0.8042), (7.228, 0.1267, 0.8042), (7.15, 0.1343, 0.8042), (7.076, 0.1569, 0.8042), (7.008, 0.1935, 0.8042), (6.948, 0.2427, 0.7442), (6.898, 0.3027, 0.7442), (6.862, 0.3712, 0.7442), (6.839, 0.4455, 0.7442), (6.832, 0.5227, 0.7442), (6.839, 0.6, 0.7442), (6.862, 0.6742, 0.7442), (6.898, 0.7427, 0.7442), (6.948, 0.8027, 0.7442), (7.008, 0.852, 0.7442), (7.076, 0.8885, 0.7442), (7.15, 0.9111, 0.7442), (7.228, 0.9187, 0.7442), (7.305, 0.9111, 0.7442), (7.379, 0.8885, 0.7442), (7.448, 0.852, 0.7442), (7.508, 0.8027, 0.7442), (7.557, 0.7427, 0.7442), (7.594, 0.6742, 0.7442), (7.616, 0.6, 0.7442), (7.624, 0.5227, 0.7442), (7.616, 0.4455, 0.7442), (7.594, 0.3712, 0.7442), (7.557, 0.3027, 0.7442), (7.508, 0.2427, 0.7442), (7.448, 0.1935, 0.7442), (7.379, 0.1569, 0.7442), (7.305, 0.1343, 0.7442), (7.228, 0.1267, 0.7442), (7.15, 0.1343, 0.7442), (7.076, 0.1569, 0.7442), (7.008, 0.1935, 0.7442), (7.228, 0.5227, 0.8042), (7.228, 0.5227, 0.7442)], [], [(64, 0, 1), (65, 33, 32), (64, 1, 2), (65, 34, 33), (64, 2, 3), (65, 35, 34), (64, 3, 4), (65, 36, 35), (64, 4, 5), (65, 37, 36), (64, 5, 6), (65, 38, 37), (64, 6, 7), (65, 39, 38), (64, 7, 8), (65, 40, 39), (64, 8, 9), (65, 41, 40), (64, 9, 10), (65, 42, 41), (64, 10, 11), (65, 43, 42), (64, 11, 12), (65, 44, 43), (64, 12, 13), (65, 45, 44), (64, 13, 14), (65, 46, 45), (64, 14, 15), (65, 47, 46), (64, 15, 16), (65, 48, 47), (64, 16, 17), (65, 49, 48), (64, 17, 18), (65, 50, 49), (64, 18, 19), (65, 51, 50), (64, 19, 20), (65, 52, 51), (64, 20, 21), (65, 53, 52), (64, 21, 22), (65, 54, 53), (64, 22, 23), (65, 55, 54), (64, 23, 24), (65, 56, 55), (64, 24, 25), (65, 57, 56), (64, 25, 26), (65, 58, 57), (64, 26, 27), (65, 59, 58), (64, 27, 28), (65, 60, 59), (64, 28, 29), (65, 61, 60), (64, 29, 30), (65, 62, 61), (64, 30, 31), (65, 63, 62), (31, 0, 64), (65, 32, 63), (0, 32, 33, 1), (1, 33, 34, 2), (2, 34, 35, 3), (3, 35, 36, 4), (4, 36, 37, 5), (5, 37, 38, 6), (6, 38, 39, 7), (7, 39, 40, 8), (8, 40, 41, 9), (9, 41, 42, 10), (10, 42, 43, 11), (11, 43, 44, 12), (12, 44, 45, 13), (13, 45, 46, 14), (14, 46, 47, 15), (15, 47, 48, 16), (16, 48, 49, 17), (17, 49, 50, 18), (18, 50, 51, 19), (19, 51, 52, 20), (20, 52, 53, 21), (21, 53, 54, 22), (22, 54, 55, 23), (23, 55, 56, 24), (24, 56, 57, 25), (25, 57, 58, 26), (26, 58, 59, 27), (27, 59, 60, 28), (28, 60, 61, 29), (29, 61, 62, 30), (30, 62, 63, 31), (32, 0, 31, 63)])
me_cylinder_011.materials.append(mat_wheel)
me_cylinder_011.use_remesh_preserve_volume = False
me_cylinder_011.use_remesh_preserve_attributes = False
me_cylinder_011.use_mirror_vertex_groups = False
me_cylinder_011.update()
me_cylinder_010 = bpy.data.meshes.new('Cylinder.010')
me_cylinder_010.from_pydata([(6.948, 0.2463, -0.7388), (6.898, 0.3063, -0.7388), (6.862, 0.3747, -0.7388), (6.839, 0.449, -0.7388), (6.832, 0.5263, -0.7388), (6.839, 0.6035, -0.7388), (6.862, 0.6778, -0.7388), (6.898, 0.7462, -0.7388), (6.948, 0.8063, -0.7388), (7.008, 0.8555, -0.7388), (7.076, 0.8921, -0.7388), (7.15, 0.9146, -0.7388), (7.228, 0.9222, -0.7388), (7.305, 0.9146, -0.7388), (7.379, 0.8921, -0.7388), (7.448, 0.8555, -0.7388), (7.508, 0.8063, -0.7388), (7.557, 0.7462, -0.7388), (7.594, 0.6778, -0.7388), (7.616, 0.6035, -0.7388), (7.624, 0.5263, -0.7388), (7.616, 0.449, -0.7388), (7.594, 0.3747, -0.7388), (7.557, 0.3063, -0.7388), (7.508, 0.2463, -0.7388), (7.448, 0.197, -0.7388), (7.379, 0.1604, -0.7388), (7.305, 0.1379, -0.7388), (7.228, 0.1303, -0.7388), (7.15, 0.1379, -0.7388), (7.076, 0.1604, -0.7388), (7.008, 0.197, -0.7388), (6.948, 0.2463, -0.7988), (6.898, 0.3063, -0.7988), (6.862, 0.3747, -0.7988), (6.839, 0.449, -0.7988), (6.832, 0.5263, -0.7988), (6.839, 0.6035, -0.7988), (6.862, 0.6778, -0.7988), (6.898, 0.7462, -0.7988), (6.948, 0.8063, -0.7988), (7.008, 0.8555, -0.7988), (7.076, 0.8921, -0.7988), (7.15, 0.9146, -0.7988), (7.228, 0.9222, -0.7988), (7.305, 0.9146, -0.7988), (7.379, 0.8921, -0.7988), (7.448, 0.8555, -0.7988), (7.508, 0.8063, -0.7988), (7.557, 0.7462, -0.7988), (7.594, 0.6778, -0.7988), (7.616, 0.6035, -0.7988), (7.624, 0.5263, -0.7988), (7.616, 0.449, -0.7988), (7.594, 0.3747, -0.7988), (7.557, 0.3063, -0.7988), (7.508, 0.2463, -0.7988), (7.448, 0.197, -0.7988), (7.379, 0.1604, -0.7988), (7.305, 0.1379, -0.7988), (7.228, 0.1303, -0.7988), (7.15, 0.1379, -0.7988), (7.076, 0.1604, -0.7988), (7.008, 0.197, -0.7988), (7.228, 0.5263, -0.7388), (7.228, 0.5263, -0.7988)], [], [(64, 0, 1), (65, 33, 32), (64, 1, 2), (65, 34, 33), (64, 2, 3), (65, 35, 34), (64, 3, 4), (65, 36, 35), (64, 4, 5), (65, 37, 36), (64, 5, 6), (65, 38, 37), (64, 6, 7), (65, 39, 38), (64, 7, 8), (65, 40, 39), (64, 8, 9), (65, 41, 40), (64, 9, 10), (65, 42, 41), (64, 10, 11), (65, 43, 42), (64, 11, 12), (65, 44, 43), (64, 12, 13), (65, 45, 44), (64, 13, 14), (65, 46, 45), (64, 14, 15), (65, 47, 46), (64, 15, 16), (65, 48, 47), (64, 16, 17), (65, 49, 48), (64, 17, 18), (65, 50, 49), (64, 18, 19), (65, 51, 50), (64, 19, 20), (65, 52, 51), (64, 20, 21), (65, 53, 52), (64, 21, 22), (65, 54, 53), (64, 22, 23), (65, 55, 54), (64, 23, 24), (65, 56, 55), (64, 24, 25), (65, 57, 56), (64, 25, 26), (65, 58, 57), (64, 26, 27), (65, 59, 58), (64, 27, 28), (65, 60, 59), (64, 28, 29), (65, 61, 60), (64, 29, 30), (65, 62, 61), (64, 30, 31), (65, 63, 62), (31, 0, 64), (65, 32, 63), (0, 32, 33, 1), (1, 33, 34, 2), (2, 34, 35, 3), (3, 35, 36, 4), (4, 36, 37, 5), (5, 37, 38, 6), (6, 38, 39, 7), (7, 39, 40, 8), (8, 40, 41, 9), (9, 41, 42, 10), (10, 42, 43, 11), (11, 43, 44, 12), (12, 44, 45, 13), (13, 45, 46, 14), (14, 46, 47, 15), (15, 47, 48, 16), (16, 48, 49, 17), (17, 49, 50, 18), (18, 50, 51, 19), (19, 51, 52, 20), (20, 52, 53, 21), (21, 53, 54, 22), (22, 54, 55, 23), (23, 55, 56, 24), (24, 56, 57, 25), (25, 57, 58, 26), (26, 58, 59, 27), (27, 59, 60, 28), (28, 60, 61, 29), (29, 61, 62, 30), (30, 62, 63, 31), (32, 0, 31, 63)])
me_cylinder_010.materials.append(mat_wheel)
me_cylinder_010.use_remesh_preserve_volume = False
me_cylinder_010.use_remesh_preserve_attributes = False
me_cylinder_010.use_mirror_vertex_groups = False
me_cylinder_010.update()
me_cube_044 = bpy.data.meshes.new('Cube.044')
me_cube_044.from_pydata([(0.4137, 0.6522, -8.74), (0.4137, 0.3522, -8.74), (-0.3863, 0.3522, -8.74), (-0.3863, 0.6522, -8.74), (0.4137, 0.6522, -7.24), (0.4137, 0.3522, -7.24), (-0.3863, 0.3522, -7.24), (-0.3863, 0.6522, -7.24)], [], [(0, 1, 2, 3), (4, 7, 6, 5), (0, 4, 5, 1), (1, 5, 6, 2), (2, 6, 7, 3), (4, 0, 3, 7)])
me_cube_044.materials.append(mat_wheel)
me_cube_044.use_remesh_preserve_volume = False
me_cube_044.use_remesh_preserve_attributes = False
me_cube_044.use_mirror_vertex_groups = False
me_cube_044.update()
me_tube_001 = bpy.data.meshes.new('Tube.001')
me_tube_001.from_pydata([(0.191, 8.158, 0.6337), (0.2191, 8.123, 0.6337), (0.2399, 8.084, 0.6337), (0.2528, 8.042, 0.6337), (0.2571, 7.998, 0.6337), (0.2528, 7.954, 0.6337), (0.2399, 7.912, 0.6337), (0.2191, 7.873, 0.6337), (0.191, 7.839, 0.6337), (0.1569, 7.81, 0.6337), (0.1179, 7.79, 0.6337), (0.07553, 7.777, 0.6337), (0.03152, 7.772, 0.6337), (-0.01249, 7.777, 0.6337), (-0.05481, 7.79, 0.6337), (-0.09382, 7.81, 0.6337), (-0.128, 7.839, 0.6337), (-0.1561, 7.873, 0.6337), (-0.1769, 7.912, 0.6337), (-0.1897, 7.954, 0.6337), (-0.1941, 7.998, 0.6337), (-0.1897, 8.042, 0.6337), (-0.1769, 8.084, 0.6337), (-0.1561, 8.123, 0.6337), (-0.128, 8.158, 0.6337), (-0.09382, 8.186, 0.6337), (-0.05481, 8.206, 0.6337), (-0.01249, 8.219, 0.6337), (0.03152, 8.224, 0.6337), (0.07553, 8.219, 0.6337), (0.1179, 8.206, 0.6337), (0.1569, 8.186, 0.6337), (0.191, 8.158, 0.9528), (0.2191, 8.123, 0.9528), (0.2399, 8.084, 0.9528), (0.2528, 8.042, 0.9528), (0.2571, 7.998, 0.9528), (0.2528, 7.954, 0.9528), (0.2399, 7.912, 0.9528), (0.2191, 7.873, 0.9528), (0.191, 7.839, 0.9528), (0.1569, 7.81, 0.9528), (0.1179, 7.79, 0.9528), (0.07553, 7.777, 0.9528), (0.03152, 7.772, 0.9528), (-0.01249, 7.777, 0.9528), (-0.05481, 7.79, 0.9528), (-0.09382, 7.81, 0.9528), (-0.128, 7.839, 0.9528), (-0.1561, 7.873, 0.9528), (-0.1769, 7.912, 0.9528), (-0.1897, 7.954, 0.9528), (-0.1941, 7.998, 0.9528), (-0.1897, 8.042, 0.9528), (-0.1769, 8.084, 0.9528), (-0.1561, 8.123, 0.9528), (-0.128, 8.158, 0.9528), (-0.09382, 8.186, 0.9528), (-0.05482, 8.206, 0.9528), (-0.01249, 8.219, 0.9528), (0.03152, 8.224, 0.9528), (0.07553, 8.219, 0.9528), (0.1179, 8.206, 0.9528), (0.1569, 8.186, 0.9528)], [], [(0, 32, 33, 1), (1, 33, 34, 2), (2, 34, 35, 3), (3, 35, 36, 4), (4, 36, 37, 5), (5, 37, 38, 6), (6, 38, 39, 7), (7, 39, 40, 8), (8, 40, 41, 9), (9, 41, 42, 10), (10, 42, 43, 11), (11, 43, 44, 12), (12, 44, 45, 13), (13, 45, 46, 14), (14, 46, 47, 15), (15, 47, 48, 16), (16, 48, 49, 17), (17, 49, 50, 18), (18, 50, 51, 19), (19, 51, 52, 20), (20, 52, 53, 21), (21, 53, 54, 22), (22, 54, 55, 23), (23, 55, 56, 24), (24, 56, 57, 25), (25, 57, 58, 26), (26, 58, 59, 27), (27, 59, 60, 28), (28, 60, 61, 29), (29, 61, 62, 30), (30, 62, 63, 31), (32, 0, 31, 63)])
me_tube_001.materials.append(mat_underframe)
me_tube_001.use_remesh_preserve_volume = False
me_tube_001.use_remesh_preserve_attributes = False
me_tube_001.use_mirror_vertex_groups = False
me_tube_001.update()
me_sphere = bpy.data.meshes.new('Sphere')
me_sphere.from_pydata([(-1.333e-06, 1.25e-06, 31.62), (-22.88, 16.62, 14.14), (8.74, 26.9, 14.14), (28.28, 4.856e-07, 14.14), (-8.74, 26.9, -14.14), (22.88, 16.62, -14.14), (-28.28, -7.508e-07, -14.14), (1.432e-06, -1.515e-06, -31.62), (-13.45, 9.772, 26.9), (5.137, 15.81, 26.9), (-8.313, 25.58, 16.63), (-26.9, 5.941e-07, 16.63), (16.63, 1.043e-06, 26.9), (21.76, 15.81, 16.63), (-30.08, 9.772, -1.941e-06), (-18.59, 25.58, -2.13e-06), (4.973e-08, 31.62, -1.581e-06), (18.59, 25.58, -5.047e-07), (30.08, 9.772, 6.886e-07), (-21.76, 15.81, -16.63), (8.313, 25.58, -16.63), (26.9, -8.593e-07, -16.63), (-16.63, -1.308e-06, -26.9), (-5.137, 15.81, -26.9), (13.45, 9.772, -26.9), (-24.33, 17.68, -2.035e-06), (-20.73, 21.1, 7.071), (-21.46, 21.63, -2.082e-06), (-19.66, 23.34, 3.536), (-22.53, 19.39, 3.536), (-22.9, 19.65, -2.059e-06), (-20.02, 23.61, -2.106e-06), (-20.2, 22.22, 5.303), (-19.12, 24.46, 1.768), (-21.63, 20.25, 5.303), (-23.43, 18.53, 1.768), (-20.56, 22.49, 1.768), (-21.1, 21.37, 3.536), (-22.0, 20.51, 1.768), (-22.18, 20.64, -2.071e-06), (-20.74, 22.62, -2.094e-06), (-19.93, 22.78, 4.419), (-19.39, 23.9, 2.652), (-22.08, 19.82, 4.419), (-22.98, 18.96, 2.652), (-21.01, 22.06, 0.8839), (-20.11, 22.92, 2.652), (-21.82, 20.38, 3.536), (-20.38, 22.36, 3.536), (-21.73, 21.07, 0.8839), (-22.26, 19.95, 2.652), (-20.29, 23.05, 0.8839), (-19.57, 24.04, 0.8839), (-19.84, 23.48, 1.768), (-20.83, 21.93, 2.652), (-21.55, 20.94, 2.652), (-21.28, 21.5, 1.768), (-23.16, 19.09, 0.8839), (-22.45, 20.08, 0.8839), (-22.71, 19.52, 1.768), (-21.37, 20.81, 4.419), (-20.65, 21.8, 4.419), (-20.92, 21.24, 5.303), (-6.725, 4.886, 29.26), (-18.17, 13.2, 20.52), (2.569, 7.906, 29.26), (6.939, 21.36, 20.52), (0.2137, 26.24, 15.38), (-15.6, 21.1, 15.38), (-24.89, 8.312, 15.38), (-29.18, 4.886, -7.071), (-26.48, 13.2, 7.071), (-13.66, 26.24, -7.071), (4.37, 29.26, 7.071), (-4.37, 29.26, -7.071), (13.66, 26.24, 7.071), (20.73, 21.1, -7.071), (-25.02, 7.906, -15.38), (-15.25, 21.36, -15.38), (-0.2137, 26.24, -15.38), (15.6, 21.1, -15.38), (-22.45, -1.03e-06, -20.52), (-8.313, -1.412e-06, -29.26), (-6.939, 21.36, -20.52), (-2.569, 7.906, -29.26), (18.17, 13.2, -20.52), (6.725, 4.886, -29.26), (-10.88, 17.68, 21.76), (-4.156, 12.79, 26.9), (-1.588, 20.7, 21.76), (-20.17, 4.886, 21.76), (-28.49, 4.886, 8.313), (-4.156, 28.6, 8.313), (-13.45, 25.58, 8.313), (-9.294, 28.6, -1.855e-06), (-25.92, 12.79, -8.313), (-20.17, 20.7, -8.313), (4.156, 28.6, -8.313), (9.294, 28.6, -1.043e-06), (13.45, 25.58, -8.313), (-13.45, 15.81, -21.76), (-19.19, 7.906, -21.76), (-10.88, 7.906, -26.9), (10.88, 17.68, -21.76), (1.588, 20.7, -21.76), (4.156, 12.79, -26.9), (-19.08, 24.81, 0.4419)], [], [(9, 13, 12), (3, 12, 13), (18, 3, 13), (13, 17, 18), (21, 18, 5), (30, 25, 19), (26, 32, 10), (25, 35, 1), (34, 26, 1), (31, 40, 19), (40, 27, 19), (27, 39, 19), (39, 30, 19), (32, 41, 10), (41, 28, 10), (28, 42, 10), (42, 33, 10), (51, 36, 45), (45, 40, 51), (31, 51, 40), (40, 45, 27), (51, 31, 52), (52, 53, 51), (36, 51, 53), (53, 52, 33), (42, 28, 46), (46, 53, 42), (33, 42, 53), (53, 46, 36), (54, 36, 46), (46, 48, 54), (37, 54, 48), (48, 46, 28), (54, 37, 55), (55, 56, 54), (36, 54, 56), (56, 55, 38), (49, 27, 45), (45, 56, 49), (38, 49, 56), (56, 45, 36), (50, 38, 55), (55, 47, 50), (29, 50, 47), (47, 55, 37), (30, 57, 25), (57, 35, 25), (57, 30, 58), (58, 59, 57), (35, 57, 59), (59, 58, 38), (50, 29, 44), (44, 59, 50), (38, 50, 59), (59, 44, 35), (49, 38, 58), (58, 39, 49), (27, 49, 39), (39, 58, 30), (60, 34, 43), (43, 47, 60), (37, 60, 47), (47, 43, 29), (60, 37, 61), (61, 62, 60), (34, 60, 62), (62, 61, 32), (34, 62, 26), (62, 32, 26), (41, 32, 61), (61, 48, 41), (28, 41, 48), (48, 61, 37), (35, 44, 1), (44, 29, 1), (29, 43, 1), (43, 34, 1), (68, 10, 87), (87, 64, 68), (1, 68, 64), (64, 87, 8), (88, 8, 87), (87, 89, 88), (9, 88, 89), (89, 87, 10), (67, 2, 66), (66, 89, 67), (10, 67, 89), (89, 66, 9), (88, 9, 65), (65, 63, 88), (8, 88, 63), (65, 0, 63), (90, 11, 69), (69, 64, 90), (8, 90, 64), (64, 69, 1), (9, 66, 13), (66, 2, 13), (0, 65, 12), (65, 9, 12), (91, 14, 71), (71, 69, 91), (11, 91, 69), (69, 71, 1), (92, 16, 73), (73, 67, 92), (10, 92, 67), (67, 73, 2), (92, 10, 93), (93, 94, 92), (16, 92, 94), (94, 93, 15), (72, 4, 74), (74, 94, 72), (15, 72, 94), (94, 74, 16), (17, 76, 18), (76, 5, 18), (2, 75, 13), (75, 17, 13), (77, 19, 95), (95, 70, 77), (6, 77, 70), (70, 95, 14), (78, 4, 72), (72, 96, 78), (19, 78, 96), (96, 72, 15), (79, 20, 97), (97, 74, 79), (4, 79, 74), (74, 97, 16), (98, 16, 97), (97, 99, 98), (17, 98, 99), (99, 97, 20), (80, 5, 76), (76, 99, 80), (20, 80, 99), (99, 76, 17), (98, 17, 75), (75, 73, 98), (16, 98, 73), (73, 75, 2), (100, 23, 83), (83, 78, 100), (19, 100, 78), (78, 83, 4), (100, 19, 101), (101, 102, 100), (23, 100, 102), (102, 101, 22), (82, 7, 84), (84, 102, 82), (22, 82, 102), (102, 84, 23), (81, 22, 101), (101, 77, 81), (6, 81, 77), (77, 101, 19), (103, 24, 85), (85, 80, 103), (20, 103, 80), (80, 85, 5), (103, 20, 104), (104, 105, 103), (24, 103, 105), (105, 104, 23), (84, 7, 86), (86, 105, 84), (23, 84, 105), (105, 86, 24), (83, 23, 104), (104, 79, 83), (4, 83, 79), (79, 104, 20), (5, 85, 21), (85, 24, 21), (14, 95, 25), (95, 19, 25), (1, 71, 25), (71, 14, 25), (10, 68, 26), (68, 1, 26), (19, 96, 31), (96, 15, 31), (15, 93, 33), (93, 10, 33), (52, 106, 33), (106, 15, 33), (15, 106, 31), (106, 52, 31)])
me_sphere.use_remesh_preserve_volume = False
me_sphere.use_remesh_preserve_attributes = False
me_sphere.use_mirror_vertex_groups = False
me_sphere.update()

# ---- objects
ob_cube_013 = bpy.data.objects.new('Cube.013', me_cube_013)
ob_cube_012 = bpy.data.objects.new('Cube.012', me_cube_012)
ob_cube_011 = bpy.data.objects.new('Cube.011', me_cube_011)
ob_cube_010 = bpy.data.objects.new('Cube.010', me_cube_010)
ob_cube_009 = bpy.data.objects.new('Cube.009', me_cube_009)
ob_cube_008 = bpy.data.objects.new('Cube.008', me_cube_008)
ob_cube_007 = bpy.data.objects.new('Cube.007', me_cube_007)
ob_cube_006 = bpy.data.objects.new('Cube.006', me_cube_006)
ob_cube_005 = bpy.data.objects.new('Cube.005', me_cube_005)
ob_cube_004 = bpy.data.objects.new('Cube.004', me_cube_004)
ob_cube_003 = bpy.data.objects.new('Cube.003', me_cube_003)
ob_plane_027 = bpy.data.objects.new('Plane.027', me_plane_012)
ob_plane_017 = bpy.data.objects.new('Plane.017', me_plane_068)
ob_plane_016 = bpy.data.objects.new('Plane.016', me_plane_046)
ob_plane_015 = bpy.data.objects.new('Plane.015', me_plane_067)
ob_plane_014 = bpy.data.objects.new('Plane.014', me_plane_066)
ob_plane_013 = bpy.data.objects.new('Plane.013', me_plane_065)
ob_plane_012 = bpy.data.objects.new('Plane.012', me_plane_064)
ob_plane_011 = bpy.data.objects.new('Plane.011', me_plane_063)
ob_plane_010 = bpy.data.objects.new('Plane.010', me_plane_062)
ob_plane_009 = bpy.data.objects.new('Plane.009', me_plane_061)
ob_plane_008 = bpy.data.objects.new('Plane.008', me_plane_060)
ob_plane_006 = bpy.data.objects.new('Plane.006', me_plane_058)
ob_plane_005 = bpy.data.objects.new('Plane.005', me_plane_057)
ob_plane_007 = bpy.data.objects.new('Plane.007', me_plane_056)
ob_plane_003 = bpy.data.objects.new('Plane.003', me_plane_027)
ob_plane_001 = bpy.data.objects.new('Plane.001', me_plane_002)
ob_plane = bpy.data.objects.new('Plane', me_plane)
ob_cylinder_005 = bpy.data.objects.new('Cylinder.005', me_cylinder_005)
ob_cylinder_004 = bpy.data.objects.new('Cylinder.004', me_cylinder_004)
ob_cylinder_002 = bpy.data.objects.new('Cylinder.002', me_cylinder_002)
ob_cylinder_001 = bpy.data.objects.new('Cylinder.001', me_cylinder_001)
ob_cube_002 = bpy.data.objects.new('Cube.002', me_cube_002)
ob_cube_001 = bpy.data.objects.new('Cube.001', me_cube_001)
ob_plane_047 = bpy.data.objects.new('Plane.047', me_plane_047)
ob_tube = bpy.data.objects.new('Tube', me_tube)
ob_cube = bpy.data.objects.new('Cube', me_cube)
ob_cylinder_003 = bpy.data.objects.new('Cylinder.003', me_cylinder_003)
ob_cylinder = bpy.data.objects.new('Cylinder', me_cylinder)
ob_plane_044 = bpy.data.objects.new('Plane.044', me_plane_046)
ob_cylinder_010 = bpy.data.objects.new('Cylinder.010', me_cylinder_011)
ob_cylinder_009 = bpy.data.objects.new('Cylinder.009', me_cylinder_010)
ob_cube_043 = bpy.data.objects.new('Cube.043', me_cube_044)
ob_tube_001 = bpy.data.objects.new('Tube.001', me_tube_001)
ob_camera = bpy.data.objects.new('Camera', cam_camera_001)
ob_sphere = bpy.data.objects.new('Sphere', me_sphere)
ob_lamp_001 = bpy.data.objects.new('Lamp.001', light_lamp)

# ---- transforms, parenting, visibility, modifiers, constraints
ob_cube_013.location = (-3.441e-22, 0.0, 3.157e-24)
ob_cube_013.rotation_euler = (1.571, -0.0, 1.571)
ob_cube_013.lock_rotations_4d = False
ob_cube_013.empty_display_type = 'ARROWS'
ob_cube_013.color = (0.0, 0.0, 0.0, 1.0)
ob_cube_013.lineart.crease_threshold = 0.0
ob_cube_012.location = (2.98e-08, 2.564e-30, 0.0)
ob_cube_012.rotation_euler = (1.571, -0.0, 1.571)
ob_cube_012.lock_rotations_4d = False
ob_cube_012.empty_display_type = 'ARROWS'
ob_cube_012.color = (0.0, 0.0, 0.0, 1.0)
ob_cube_012.lineart.crease_threshold = 0.0
ob_cube_011.location = (0.0, -7.645e-32, 7.645e-32)
ob_cube_011.rotation_euler = (1.571, -0.0, 1.571)
ob_cube_011.lock_rotations_4d = False
ob_cube_011.empty_display_type = 'ARROWS'
ob_cube_011.color = (0.0, 0.0, 0.0, 1.0)
ob_cube_011.lineart.crease_threshold = 0.0
ob_cube_010.location = (-1.272e-30, -5.629e-38, 0.0)
ob_cube_010.rotation_euler = (1.571, -0.0, 1.571)
ob_cube_010.lock_rotations_4d = False
ob_cube_010.empty_display_type = 'ARROWS'
ob_cube_010.color = (0.0, 0.0, 0.0, 1.0)
ob_cube_010.lineart.crease_threshold = 0.0
ob_cube_009.location = (1.272e-30, 5.629e-38, 0.0)
ob_cube_009.rotation_euler = (1.571, -0.0, 1.571)
ob_cube_009.lock_rotations_4d = False
ob_cube_009.empty_display_type = 'ARROWS'
ob_cube_009.color = (0.0, 0.0, 0.0, 1.0)
ob_cube_009.lineart.crease_threshold = 0.0
ob_cube_008.location = (0.0, 0.0, 0.0)
ob_cube_008.rotation_euler = (1.571, -0.0, 1.571)
ob_cube_008.lock_rotations_4d = False
ob_cube_008.empty_display_type = 'ARROWS'
ob_cube_008.color = (0.0, 0.0, 0.0, 1.0)
ob_cube_008.lineart.crease_threshold = 0.0
ob_cube_007.location = (0.0, 0.0, 0.0)
ob_cube_007.rotation_euler = (1.571, -0.0, 1.571)
ob_cube_007.lock_rotations_4d = False
ob_cube_007.empty_display_type = 'ARROWS'
ob_cube_007.color = (0.0, 0.0, 0.0, 1.0)
ob_cube_007.lineart.crease_threshold = 0.0
ob_cube_006.location = (0.0, -2.564e-30, 0.0)
ob_cube_006.rotation_euler = (1.571, -0.0, 1.571)
ob_cube_006.lock_rotations_4d = False
ob_cube_006.empty_display_type = 'ARROWS'
ob_cube_006.color = (0.0, 0.0, 0.0, 1.0)
ob_cube_006.lineart.crease_threshold = 0.0
ob_cube_005.location = (0.0, 2.011e-31, 0.0)
ob_cube_005.rotation_euler = (1.571, -0.0, 1.571)
ob_cube_005.lock_rotations_4d = False
ob_cube_005.empty_display_type = 'ARROWS'
ob_cube_005.color = (0.0, 0.0, 0.0, 1.0)
ob_cube_005.lineart.crease_threshold = 0.0
ob_cube_004.location = (0.0, 2.011e-31, 0.0)
ob_cube_004.rotation_euler = (1.571, -0.0, 1.571)
ob_cube_004.lock_rotations_4d = False
ob_cube_004.empty_display_type = 'ARROWS'
ob_cube_004.color = (0.0, 0.0, 0.0, 1.0)
ob_cube_004.lineart.crease_threshold = 0.0
ob_cube_003.location = (0.0, 6.978e-38, 0.0)
ob_cube_003.rotation_euler = (1.571, -0.0, 1.571)
ob_cube_003.lock_rotations_4d = False
ob_cube_003.empty_display_type = 'ARROWS'
ob_cube_003.color = (0.0, 0.0, 0.0, 1.0)
ob_cube_003.lineart.crease_threshold = 0.0
ob_plane_027.location = (0.0, 3.233e-38, 6.034e-39)
ob_plane_027.rotation_euler = (1.571, -0.0, -2.384e-07)
ob_plane_027.lock_rotations_4d = False
ob_plane_027.empty_display_type = 'ARROWS'
ob_plane_027.color = (0.0, 0.0, 0.0, 1.0)
ob_plane_027.lineart.crease_threshold = 0.0
ob_plane_017.location = (0.0, 0.0, 0.0)
ob_plane_017.rotation_euler = (1.571, -0.0, -2.384e-07)
ob_plane_017.lock_rotations_4d = False
ob_plane_017.empty_display_type = 'ARROWS'
ob_plane_017.color = (0.0, 0.0, 0.0, 1.0)
ob_plane_017.lineart.crease_threshold = 0.0
ob_plane_016.location = (0.0, 1.883e-42, -8.968e-43)
ob_plane_016.rotation_euler = (1.571, -0.0, -2.384e-07)
ob_plane_016.lock_rotations_4d = False
ob_plane_016.empty_display_type = 'ARROWS'
ob_plane_016.color = (0.0, 0.0, 0.0, 1.0)
ob_plane_016.lineart.crease_threshold = 0.0
ob_plane_015.location = (2.965e-21, 0.0, 0.0)
ob_plane_015.rotation_euler = (1.571, -0.0, -2.384e-07)
ob_plane_015.lock_rotations_4d = False
ob_plane_015.empty_display_type = 'ARROWS'
ob_plane_015.color = (0.0, 0.0, 0.0, 1.0)
ob_plane_015.lineart.crease_threshold = 0.0
ob_plane_014.location = (0.0, -4.522e-30, 0.0)
ob_plane_014.rotation_euler = (1.571, -0.0, -2.384e-07)
ob_plane_014.lock_rotations_4d = False
ob_plane_014.empty_display_type = 'ARROWS'
ob_plane_014.color = (0.0, 0.0, 0.0, 1.0)
ob_plane_014.lineart.crease_threshold = 0.0
ob_plane_013.location = (0.0, -2.524e-29, 0.0)
ob_plane_013.rotation_euler = (1.571, -0.0, -2.384e-07)
ob_plane_013.lock_rotations_4d = False
ob_plane_013.empty_display_type = 'ARROWS'
ob_plane_013.color = (0.0, 0.0, 0.0, 1.0)
ob_plane_013.lineart.crease_threshold = 0.0
ob_plane_012.location = (0.0, -3.504e-29, 0.0)
ob_plane_012.rotation_euler = (1.571, -0.0, -2.384e-07)
ob_plane_012.lock_rotations_4d = False
ob_plane_012.empty_display_type = 'ARROWS'
ob_plane_012.color = (0.0, 0.0, 0.0, 1.0)
ob_plane_012.lineart.crease_threshold = 0.0
ob_plane_011.location = (0.0, -1.469e-29, 0.0)
ob_plane_011.rotation_euler = (1.571, -0.0, -2.384e-07)
ob_plane_011.lock_rotations_4d = False
ob_plane_011.empty_display_type = 'ARROWS'
ob_plane_011.color = (0.0, 0.0, 0.0, 1.0)
ob_plane_011.lineart.crease_threshold = 0.0
ob_plane_010.location = (0.0, 3.764e-31, 0.0)
ob_plane_010.rotation_euler = (1.571, -0.0, -2.384e-07)
ob_plane_010.lock_rotations_4d = False
ob_plane_010.empty_display_type = 'ARROWS'
ob_plane_010.color = (0.0, 0.0, 0.0, 1.0)
ob_plane_010.lineart.crease_threshold = 0.0
ob_plane_009.location = (0.0, -1.81e-29, 0.0)
ob_plane_009.rotation_euler = (1.571, -0.0, -2.384e-07)
ob_plane_009.lock_rotations_4d = False
ob_plane_009.empty_display_type = 'ARROWS'
ob_plane_009.color = (0.0, 0.0, 0.0, 1.0)
ob_plane_009.lineart.crease_threshold = 0.0
ob_plane_008.location = (0.0, -1.555e-30, 0.0)
ob_plane_008.rotation_euler = (1.571, -0.0, -2.384e-07)
ob_plane_008.lock_rotations_4d = False
ob_plane_008.empty_display_type = 'ARROWS'
ob_plane_008.color = (0.0, 0.0, 0.0, 1.0)
ob_plane_008.lineart.crease_threshold = 0.0
ob_plane_006.location = (0.0, 0.0, 5.605e-44)
ob_plane_006.rotation_euler = (1.571, -0.0, -2.384e-07)
ob_plane_006.lock_rotations_4d = False
ob_plane_006.empty_display_type = 'ARROWS'
ob_plane_006.color = (0.0, 0.0, 0.0, 1.0)
ob_plane_006.lineart.crease_threshold = 0.0
ob_plane_005.location = (0.0, -9.796e-30, 0.0)
ob_plane_005.rotation_euler = (1.571, -0.0, -2.384e-07)
ob_plane_005.lock_rotations_4d = False
ob_plane_005.empty_display_type = 'ARROWS'
ob_plane_005.color = (0.0, 0.0, 0.0, 1.0)
ob_plane_005.lineart.crease_threshold = 0.0
ob_plane_007.location = (0.0, -4.125e-32, 0.0)
ob_plane_007.rotation_euler = (1.571, -0.0, -2.384e-07)
ob_plane_007.lock_rotations_4d = False
ob_plane_007.empty_display_type = 'ARROWS'
ob_plane_007.color = (0.0, 0.0, 0.0, 1.0)
ob_plane_007.lineart.crease_threshold = 0.0
ob_plane_003.location = (0.0, 6.743e-29, 0.0)
ob_plane_003.rotation_euler = (1.571, -0.0, -2.384e-07)
ob_plane_003.scale = (1.0, 1.0, -1.0)
ob_plane_003.lock_rotations_4d = False
ob_plane_003.empty_display_type = 'ARROWS'
ob_plane_003.color = (0.0, 0.0, 0.0, 1.0)
ob_plane_003.lineart.crease_threshold = 0.0
ob_plane_001.location = (0.0, 0.0, 0.0)
ob_plane_001.rotation_euler = (1.571, -0.0, -2.384e-07)
ob_plane_001.lock_rotations_4d = False
ob_plane_001.empty_display_type = 'ARROWS'
ob_plane_001.color = (0.0, 0.0, 0.0, 1.0)
ob_plane_001.lineart.crease_threshold = 0.0
ob_plane.location = (0.0, -4.783e-31, 0.0)
ob_plane.rotation_euler = (1.571, -0.0, -2.384e-07)
ob_plane.lock_rotations_4d = False
ob_plane.empty_display_type = 'ARROWS'
ob_plane.color = (0.0, 0.0, 0.0, 1.0)
ob_plane.lineart.crease_threshold = 0.0
ob_cylinder_005.location = (0.0, -6.053e-30, 0.0)
ob_cylinder_005.rotation_euler = (1.571, 1.51e-07, 1.571)
ob_cylinder_005.lock_rotations_4d = False
ob_cylinder_005.empty_display_type = 'ARROWS'
ob_cylinder_005.color = (0.0, 0.0, 0.0, 1.0)
ob_cylinder_005.lineart.crease_threshold = 0.0
ob_cylinder_004.location = (0.0, -6.053e-30, 0.0)
ob_cylinder_004.rotation_euler = (1.571, 1.51e-07, 1.571)
ob_cylinder_004.lock_rotations_4d = False
ob_cylinder_004.empty_display_type = 'ARROWS'
ob_cylinder_004.color = (0.0, 0.0, 0.0, 1.0)
ob_cylinder_004.lineart.crease_threshold = 0.0
ob_cylinder_002.location = (0.0, -3.526e-29, 0.0)
ob_cylinder_002.rotation_euler = (1.571, 1.51e-07, 1.571)
ob_cylinder_002.lock_rotations_4d = False
ob_cylinder_002.empty_display_type = 'ARROWS'
ob_cylinder_002.color = (0.0, 0.0, 0.0, 1.0)
ob_cylinder_002.lineart.crease_threshold = 0.0
ob_cylinder_001.location = (0.0, -3.526e-29, 0.0)
ob_cylinder_001.rotation_euler = (1.571, 1.51e-07, 1.571)
ob_cylinder_001.lock_rotations_4d = False
ob_cylinder_001.empty_display_type = 'ARROWS'
ob_cylinder_001.color = (0.0, 0.0, 0.0, 1.0)
ob_cylinder_001.lineart.crease_threshold = 0.0
ob_cube_002.location = (-4.263e-14, -1.01e-28, 1.015e-21)
ob_cube_002.rotation_euler = (1.571, -0.0, 1.571)
ob_cube_002.lock_rotations_4d = False
ob_cube_002.empty_display_type = 'ARROWS'
ob_cube_002.color = (0.0, 0.0, 0.0, 1.0)
ob_cube_002.lineart.crease_threshold = 0.0
ob_cube_001.location = (0.0, 0.0, 0.0)
ob_cube_001.rotation_euler = (1.571, -0.0, 1.571)
ob_cube_001.lock_rotations_4d = False
ob_cube_001.empty_display_type = 'ARROWS'
ob_cube_001.color = (0.0, 0.0, 0.0, 1.0)
ob_cube_001.lineart.crease_threshold = 0.0
ob_plane_047.location = (0.0, -2.543e-30, 0.0)
ob_plane_047.rotation_euler = (1.571, -0.0, -2.384e-07)
ob_plane_047.lock_rotations_4d = False
ob_plane_047.empty_display_type = 'ARROWS'
ob_plane_047.color = (0.0, 0.0, 0.0, 1.0)
ob_plane_047.lineart.crease_threshold = 0.0
ob_tube.location = (0.0, -9.209e-30, 0.0)
ob_tube.rotation_euler = (1.49e-08, -1.49e-08, -12.57)
ob_tube.lock_rotations_4d = False
ob_tube.empty_display_type = 'ARROWS'
ob_tube.color = (0.0, 0.0, 0.0, 1.0)
ob_tube.lineart.crease_threshold = 0.0
ob_cube.location = (0.0, -1.624e-27, 0.0)
ob_cube.rotation_euler = (1.571, -1.49e-08, -12.57)
ob_cube.lock_rotations_4d = False
ob_cube.empty_display_type = 'ARROWS'
ob_cube.color = (0.0, 0.0, 0.0, 1.0)
ob_cube.lineart.crease_threshold = 0.0
ob_cylinder_003.location = (0.0, 9.645e-29, 0.0)
ob_cylinder_003.rotation_euler = (1.571, 1.51e-07, 1.571)
ob_cylinder_003.lock_rotations_4d = False
ob_cylinder_003.empty_display_type = 'ARROWS'
ob_cylinder_003.color = (0.0, 0.0, 0.0, 1.0)
ob_cylinder_003.lineart.crease_threshold = 0.0
ob_cylinder.location = (0.0, 9.645e-29, 0.0)
ob_cylinder.rotation_euler = (1.571, 1.51e-07, 1.571)
ob_cylinder.lock_rotations_4d = False
ob_cylinder.empty_display_type = 'ARROWS'
ob_cylinder.color = (0.0, 0.0, 0.0, 1.0)
ob_cylinder.lineart.crease_threshold = 0.0
ob_plane_044.location = (0.0, 1.883e-42, -8.968e-43)
ob_plane_044.rotation_euler = (1.571, -0.0, -2.384e-07)
ob_plane_044.lock_rotations_4d = False
ob_plane_044.empty_display_type = 'ARROWS'
ob_plane_044.color = (0.0, 0.0, 0.0, 1.0)
ob_plane_044.lineart.crease_threshold = 0.0
ob_cylinder_010.location = (0.0, -6.627e-30, 0.0)
ob_cylinder_010.rotation_euler = (1.571, 1.51e-07, 1.571)
ob_cylinder_010.lock_rotations_4d = False
ob_cylinder_010.empty_display_type = 'ARROWS'
ob_cylinder_010.color = (0.0, 0.0, 0.0, 1.0)
ob_cylinder_010.lineart.crease_threshold = 0.0
ob_cylinder_009.location = (0.0, -6.627e-30, 0.0)
ob_cylinder_009.rotation_euler = (1.571, 1.51e-07, 1.571)
ob_cylinder_009.lock_rotations_4d = False
ob_cylinder_009.empty_display_type = 'ARROWS'
ob_cylinder_009.color = (0.0, 0.0, 0.0, 1.0)
ob_cylinder_009.lineart.crease_threshold = 0.0
ob_cube_043.location = (0.0, 5.866e-28, 0.0)
ob_cube_043.rotation_euler = (1.571, -1.49e-08, -12.57)
ob_cube_043.lock_rotations_4d = False
ob_cube_043.empty_display_type = 'ARROWS'
ob_cube_043.color = (0.0, 0.0, 0.0, 1.0)
ob_cube_043.lineart.crease_threshold = 0.0
ob_tube_001.location = (0.0, 0.0, 0.0)
ob_tube_001.rotation_euler = (1.49e-08, -1.49e-08, -12.57)
ob_tube_001.lock_rotations_4d = False
ob_tube_001.empty_display_type = 'ARROWS'
ob_tube_001.color = (0.0, 0.0, 0.0, 1.0)
ob_tube_001.lineart.crease_threshold = 0.0
ob_camera.location = (10.0, -10.0, 10.0)
ob_camera.rotation_euler = (1.047, 0.0, 0.7854)
ob_camera.lock_rotations_4d = False
ob_camera.empty_display_type = 'ARROWS'
ob_camera.color = (0.0, 0.0, 0.0, 1.0)
ob_camera.lineart.crease_threshold = 0.0
ob_sphere.location = (-0.02993, 0.1261, 0.07312)
ob_sphere.rotation_euler = (1.571, -0.0, 1.571)
ob_sphere.lock_rotations_4d = False
ob_sphere.empty_display_type = 'ARROWS'
ob_sphere.color = (0.0, 0.0, 0.0, 1.0)
ob_sphere.show_instancer_for_render = False
ob_sphere.instance_type = 'VERTS'
ob_sphere.use_instance_vertices_rotation = True
ob_sphere.lineart.crease_threshold = 0.0
ob_lamp_001.parent = ob_sphere
ob_lamp_001.matrix_parent_inverse = Matrix(((-4.371e-08, 1.0, -2.118e-22, -0.1261), (4.371e-08, 1.911e-15, 1.0, -0.07312), (1.0, 4.371e-08, -4.371e-08, 0.02993), (0.0, 0.0, 0.0, 1.0)))
ob_lamp_001.location = (-0.02993, 0.1261, 0.07312)
ob_lamp_001.rotation_euler = (1.571, -0.0, 1.571)
ob_lamp_001.lock_rotations_4d = False
ob_lamp_001.empty_display_type = 'ARROWS'
ob_lamp_001.color = (0.0, 0.0, 0.0, 1.0)
ob_lamp_001.lineart.crease_threshold = 0.0

# ---- collection membership
col_collection_1.objects.link(ob_cube_013)
col_collection_1.objects.link(ob_cube_012)
col_collection_1.objects.link(ob_cube_011)
col_collection_1.objects.link(ob_cube_010)
col_collection_1.objects.link(ob_cube_009)
col_collection_1.objects.link(ob_cube_008)
col_collection_1.objects.link(ob_cube_007)
col_collection_1.objects.link(ob_cube_006)
col_collection_1.objects.link(ob_cube_005)
col_collection_1.objects.link(ob_cube_004)
col_collection_1.objects.link(ob_cube_003)
col_collection_1.objects.link(ob_plane_027)
col_collection_1.objects.link(ob_plane_017)
col_collection_1.objects.link(ob_plane_016)
col_collection_1.objects.link(ob_plane_015)
col_collection_1.objects.link(ob_plane_014)
col_collection_1.objects.link(ob_plane_013)
col_collection_1.objects.link(ob_plane_012)
col_collection_1.objects.link(ob_plane_011)
col_collection_1.objects.link(ob_plane_010)
col_collection_1.objects.link(ob_plane_009)
col_collection_1.objects.link(ob_plane_008)
col_collection_1.objects.link(ob_plane_006)
col_collection_1.objects.link(ob_plane_005)
col_collection_1.objects.link(ob_plane_007)
col_collection_1.objects.link(ob_plane_003)
col_collection_1.objects.link(ob_plane_001)
col_collection_1.objects.link(ob_plane)
col_collection_1.objects.link(ob_cylinder_005)
col_collection_1.objects.link(ob_cylinder_004)
col_collection_1.objects.link(ob_cylinder_002)
col_collection_1.objects.link(ob_cylinder_001)
col_collection_1.objects.link(ob_cube_002)
col_collection_1.objects.link(ob_cube_001)
col_collection_1.objects.link(ob_plane_047)
col_collection_1.objects.link(ob_tube)
col_collection_1.objects.link(ob_cube)
col_collection_1.objects.link(ob_cylinder_003)
col_collection_1.objects.link(ob_cylinder)
col_collection_1.objects.link(ob_plane_044)
col_collection_1.objects.link(ob_cylinder_010)
col_collection_1.objects.link(ob_cylinder_009)
col_collection_1.objects.link(ob_cube_043)
col_collection_1.objects.link(ob_tube_001)
col_collection_2.objects.link(ob_camera)
col_collection_3.objects.link(ob_sphere)
col_collection_3.objects.link(ob_lamp_001)

# ---- scene / render settings (as saved in the file)
scene.camera = ob_camera
scene.frame_start = 1; scene.frame_end = 250; scene.frame_set(1)
scene.render.engine = 'BLENDER_EEVEE_NEXT'
scene.render.image_settings.color_mode = 'RGB'
scene.render.image_settings.compression = 90
scene.render.resolution_x = 128
scene.render.resolution_y = 128
scene.render.pixel_aspect_x = 100.0
scene.render.pixel_aspect_y = 100.0
scene.render.fps = 25
scene.render.dither_intensity = 0.0
scene.render.use_compositing = False
scene.render.use_sequencer = False
scene.render.bake_bias = 0.0
scene.render.use_stamp_time = False
scene.render.use_stamp_date = False
scene.render.use_stamp_frame = False
scene.render.use_stamp_camera = False
scene.render.use_stamp_scene = False
scene.render.use_stamp_filename = False
scene.render.use_stamp_render_time = False
scene.render.stamp_font_size = 0
scene.cycles.use_denoising = False
scene.cycles.samples = 10
scene.cycles.sampling_pattern = 'TABULATED_SOBOL'
scene.cycles.light_sampling_threshold = 0.0
scene.cycles.use_adaptive_sampling = False
scene.cycles.use_light_tree = False
scene.cycles.blur_glossy = 0.0
scene.cycles.volume_bounces = 1
scene.cycles.pixel_filter_type = 'GAUSSIAN'
scene.cycles.sample_clamp_indirect = 0.0
scene.view_settings.view_transform = 'Raw'
bpy.context.view_layer.update()
